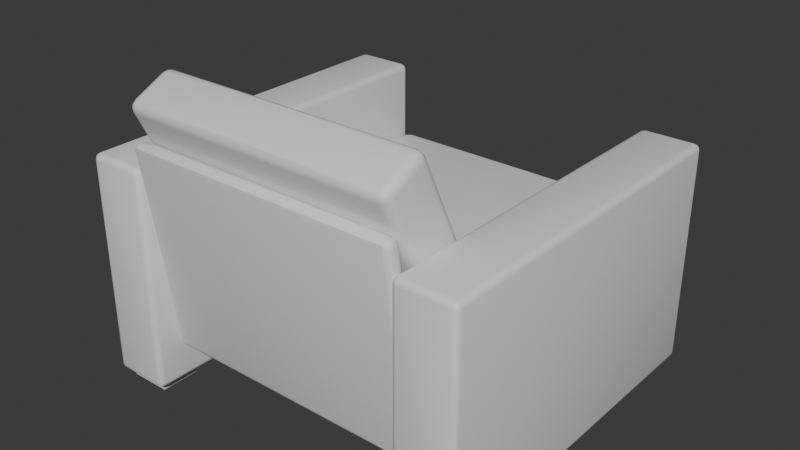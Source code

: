 # Source: SmallCouch.blend  (saved by Blender 5.0.119; exported with 4.5.12 LTS)
import bpy
from mathutils import Matrix  # noqa: F401  (used for matrix-valued properties, if any)

bpy.ops.wm.read_factory_settings(use_empty=True)
scene = bpy.context.scene
scene.name = 'Scene'

# ---- collections
col_collection = bpy.data.collections.new('Collection'); scene.collection.children.link(col_collection)

# ---- materials (node trees are filled in below, after node groups)
mat_material_001 = bpy.data.materials.new('Material.001')
mat_floor1 = bpy.data.materials.new('Floor1')
mat_floor2 = bpy.data.materials.new('Floor2')
mat_wood = bpy.data.materials.new('Wood')
mat_emissive = bpy.data.materials.new('Emissive')
mat_roof = bpy.data.materials.new('Roof')

# ---- node groups
ng_smooth_by_angle = bpy.data.node_groups.new('Smooth by Angle', 'GeometryNodeTree')
_s = ng_smooth_by_angle.interface.new_socket(name='Mesh', in_out='OUTPUT', socket_type='NodeSocketGeometry')
_s = ng_smooth_by_angle.interface.new_socket(name='Mesh', in_out='INPUT', socket_type='NodeSocketGeometry')
_s = ng_smooth_by_angle.interface.new_socket(name='Angle', in_out='INPUT', socket_type='NodeSocketFloat')
_s.subtype = 'ANGLE'
_s.default_value = 0.5236
_s.min_value = 0.0
_s.max_value = 3.142
_s.description = 'Maximum face angle for smooth edges'
_s = ng_smooth_by_angle.interface.new_socket(name='Ignore Sharpness', in_out='INPUT', socket_type='NodeSocketBool')
_s.force_non_field = True
ng_smooth_by_angle.is_modifier = True
_N = ng_smooth_by_angle.nodes; _L = ng_smooth_by_angle.links
n0 = _N.new('GeometryNodeSetShadeSmooth'); n0.name = 'Set Shade Smooth'; n0.location = (120, -80)
n0.domain = 'EDGE'
n1 = _N.new('GeometryNodeSetShadeSmooth'); n1.name = 'Set Shade Smooth.001'; n1.location = (300, -80)
n2 = _N.new('NodeGroupOutput'); n2.name = 'Group Output'; n2.location = (480, -80)
n3 = _N.new('GeometryNodeInputMeshEdgeAngle'); n3.name = 'Edge Angle'; n3.location = (-440, -240)
n4 = _N.new('NodeGroupInput'); n4.name = 'Group Input'; n4.location = (-80, -80)
n5 = _N.new('GeometryNodeInputEdgeSmooth'); n5.name = 'Is Edge Smooth'; n5.location = (-260, -120)
n6 = _N.new('GeometryNodeInputShadeSmooth'); n6.name = 'Is Shade Smooth'; n6.location = (-440, -397)
n7 = _N.new('FunctionNodeCompare'); n7.name = 'Compare'; n7.location = (-260, -260)
n7.operation = 'LESS_EQUAL'
n7.inputs[6].default_value = (0.0, 0.0, 0.0, 0.0)
n7.inputs[7].default_value = (0.0, 0.0, 0.0, 0.0)
n8 = _N.new('FunctionNodeBooleanMath'); n8.name = 'Boolean Math.001'; n8.location = (-80, -260)
n9 = _N.new('NodeGroupInput'); n9.name = 'Group Input.001'; n9.location = (-440, -329)
n10 = _N.new('NodeGroupInput'); n10.name = 'Group Input.002'; n10.location = (-259, -189)
n11 = _N.new('FunctionNodeBooleanMath'); n11.name = 'Boolean Math'; n11.location = (-80, -149)
n11.operation = 'OR'
n12 = _N.new('FunctionNodeBooleanMath'); n12.name = 'Boolean Math.002'; n12.location = (-260, -380)
n12.operation = 'OR'
n13 = _N.new('NodeGroupInput'); n13.name = 'Group Input.003'; n13.location = (-440, -460)
_L.new(n3.outputs[0], n7.inputs[0])
_L.new(n1.outputs[0], n2.inputs[0])
_L.new(n9.outputs[1], n7.inputs[1])
_L.new(n7.outputs[0], n8.inputs[0])
_L.new(n4.outputs[0], n0.inputs[0])
_L.new(n0.outputs[0], n1.inputs[0])
_L.new(n8.outputs[0], n0.inputs[2])
_L.new(n10.outputs[2], n11.inputs[1])
_L.new(n5.outputs[0], n11.inputs[0])
_L.new(n11.outputs[0], n0.inputs[1])
_L.new(n13.outputs[2], n12.inputs[1])
_L.new(n6.outputs[0], n12.inputs[0])
_L.new(n12.outputs[0], n8.inputs[1])
n2.is_active_output = True

# ---- material node trees
mat_material_001.use_nodes = True; mat_material_001.node_tree.nodes.clear()
_N = mat_material_001.node_tree.nodes; _L = mat_material_001.node_tree.links
n0 = _N.new('ShaderNodeBsdfPrincipled'); n0.name = 'Principled BSDF'; n0.location = (-200, 100)
n1 = _N.new('ShaderNodeOutputMaterial'); n1.name = 'Material Output'; n1.location = (200, 100)
_L.new(n0.outputs[0], n1.inputs[0])
n1.is_active_output = True
mat_floor1.use_nodes = True; mat_floor1.node_tree.nodes.clear()
_N = mat_floor1.node_tree.nodes; _L = mat_floor1.node_tree.links
n0 = _N.new('ShaderNodeBsdfPrincipled'); n0.name = 'Principled BSDF'; n0.location = (-200, 100)
n1 = _N.new('ShaderNodeOutputMaterial'); n1.name = 'Material Output'; n1.location = (200, 100)
_L.new(n0.outputs[0], n1.inputs[0])
n1.is_active_output = True
mat_floor2.use_nodes = True; mat_floor2.node_tree.nodes.clear()
_N = mat_floor2.node_tree.nodes; _L = mat_floor2.node_tree.links
n0 = _N.new('ShaderNodeBsdfPrincipled'); n0.name = 'Principled BSDF'; n0.location = (-200, 100)
n1 = _N.new('ShaderNodeOutputMaterial'); n1.name = 'Material Output'; n1.location = (200, 100)
_L.new(n0.outputs[0], n1.inputs[0])
n1.is_active_output = True
mat_wood.use_nodes = True; mat_wood.node_tree.nodes.clear()
_N = mat_wood.node_tree.nodes; _L = mat_wood.node_tree.links
n0 = _N.new('ShaderNodeBsdfPrincipled'); n0.name = 'Principled BSDF'; n0.location = (-200, 100)
n1 = _N.new('ShaderNodeOutputMaterial'); n1.name = 'Material Output'; n1.location = (200, 100)
_L.new(n0.outputs[0], n1.inputs[0])
n1.is_active_output = True
mat_emissive.use_nodes = True; mat_emissive.node_tree.nodes.clear()
_N = mat_emissive.node_tree.nodes; _L = mat_emissive.node_tree.links
n0 = _N.new('ShaderNodeBsdfPrincipled'); n0.name = 'Principled BSDF'; n0.location = (-200, 100)
n1 = _N.new('ShaderNodeOutputMaterial'); n1.name = 'Material Output'; n1.location = (200, 100)
_L.new(n0.outputs[0], n1.inputs[0])
n1.is_active_output = True
mat_roof.use_nodes = True; mat_roof.node_tree.nodes.clear()
_N = mat_roof.node_tree.nodes; _L = mat_roof.node_tree.links
n0 = _N.new('ShaderNodeBsdfPrincipled'); n0.name = 'Principled BSDF'; n0.location = (-200, 100)
n1 = _N.new('ShaderNodeOutputMaterial'); n1.name = 'Material Output'; n1.location = (200, 100)
_L.new(n0.outputs[0], n1.inputs[0])
n1.is_active_output = True

# ---- world
world_world = bpy.data.worlds.new('World'); scene.world = world_world
world_world.use_nodes = True; world_world.node_tree.nodes.clear()
_N = world_world.node_tree.nodes; _L = world_world.node_tree.links
n0 = _N.new('ShaderNodeOutputWorld'); n0.name = 'World Output'; n0.location = (300, 300)
n1 = _N.new('ShaderNodeBackground'); n1.name = 'Background'; n1.location = (10, 300)
n1.inputs[0].default_value = (0.05088, 0.05088, 0.05088, 1.0)
_L.new(n1.outputs[0], n0.inputs[0])
n0.is_active_output = True
world_world.color = (0.05088, 0.05088, 0.05088)
world_world.use_sun_shadow = False
world_world.sun_shadow_jitter_overblur = 0.0

# ---- meshes
me_cube_003 = bpy.data.meshes.new('Cube.003')
me_cube_003.from_pydata([(-0.3423, -0.3028, 0.01858), (-0.3423, -0.3928, 0.01858), (-0.4395, -0.3028, 0.01858), (-0.4395, -0.3928, 0.01858), (-0.4395, -0.3028, -0.0003793), (-0.4395, -0.3928, -0.0003793), (-0.3423, -0.3028, -0.0003793), (-0.3423, -0.3928, -0.0003793), (-0.3214, 0.4009, 0.1194), (-0.3076, 0.4147, 0.1194), (-0.3076, 0.4009, 0.1056), (-0.3195, 0.4078, 0.1194), (-0.3195, 0.4009, 0.1125), (-0.3178, 0.4075, 0.1128), (-0.3076, 0.4128, 0.1125), (-0.3145, 0.4128, 0.1194), (-0.3142, 0.4111, 0.1128), (-0.3145, 0.4009, 0.1075), (-0.3076, 0.4078, 0.1075), (-0.3142, 0.4075, 0.1093), (-0.3076, -0.3171, 0.1192), (-0.3214, -0.3032, 0.1194), (-0.3076, -0.3012, 0.1056), (-0.3145, -0.3152, 0.1193), (-0.3076, -0.3142, 0.1124), (-0.3142, -0.3124, 0.1127), (-0.3195, -0.3022, 0.1125), (-0.3195, -0.3101, 0.1193), (-0.3178, -0.3088, 0.1128), (-0.3076, -0.3084, 0.1074), (-0.3145, -0.3014, 0.1075), (-0.3142, -0.3083, 0.1092), (-0.3076, -0.3279, 0.1868), (-0.3076, -0.3164, 0.2004), (-0.3214, -0.314, 0.1866), (-0.3076, -0.3272, 0.1936), (-0.3145, -0.326, 0.1867), (-0.3142, -0.3253, 0.1933), (-0.3145, -0.316, 0.1985), (-0.3076, -0.323, 0.1986), (-0.3142, -0.3223, 0.1968), (-0.3195, -0.3209, 0.1867), (-0.3195, -0.3151, 0.1934), (-0.3178, -0.3217, 0.1932), (-0.3214, 0.4009, 0.1866), (-0.3076, 0.4009, 0.2004), (-0.3076, 0.4147, 0.1866), (-0.3195, 0.4009, 0.1935), (-0.3195, 0.4078, 0.1866), (-0.3178, 0.4075, 0.1932), (-0.3076, 0.4078, 0.1985), (-0.3145, 0.4009, 0.1985), (-0.3142, 0.4075, 0.1967), (-0.3145, 0.4128, 0.1866), (-0.3076, 0.4128, 0.1935), (-0.3142, 0.4111, 0.1932), (-0.3351, 0.4009, 0.01858), (-0.3351, 0.4147, 0.03232), (-0.3214, 0.4009, 0.03232), (-0.3351, 0.4078, 0.02041), (-0.3283, 0.4009, 0.02041), (-0.3286, 0.4075, 0.0222), (-0.3283, 0.4128, 0.03232), (-0.3351, 0.4128, 0.02546), (-0.3286, 0.4111, 0.02575), (-0.3232, 0.4009, 0.02546), (-0.3232, 0.4078, 0.03232), (-0.325, 0.4075, 0.02575), (-0.3351, -0.4009, 0.01858), (-0.3214, -0.4009, 0.03232), (-0.3351, -0.4147, 0.03232), (-0.3283, -0.4009, 0.02041), (-0.3351, -0.4078, 0.02041), (-0.3286, -0.4075, 0.0222), (-0.3232, -0.4078, 0.03232), (-0.3232, -0.4009, 0.02546), (-0.325, -0.4075, 0.02575), (-0.3351, -0.4128, 0.02546), (-0.3283, -0.4128, 0.03232), (-0.3286, -0.4111, 0.02575), (-0.3351, -0.4009, 0.5365), (-0.3351, -0.4147, 0.5228), (-0.3214, -0.4009, 0.5228), (-0.3351, -0.4078, 0.5347), (-0.3283, -0.4009, 0.5347), (-0.3286, -0.4075, 0.5329), (-0.3283, -0.4128, 0.5228), (-0.3351, -0.4128, 0.5296), (-0.3286, -0.4111, 0.5294), (-0.3232, -0.4009, 0.5296), (-0.3232, -0.4078, 0.5228), (-0.325, -0.4075, 0.5294), (-0.3351, 0.4009, 0.5365), (-0.3214, 0.4009, 0.5228), (-0.3351, 0.4147, 0.5228), (-0.3283, 0.4009, 0.5347), (-0.3351, 0.4078, 0.5347), (-0.3286, 0.4075, 0.5329), (-0.3232, 0.4078, 0.5228), (-0.3232, 0.4009, 0.5296), (-0.325, 0.4075, 0.5294), (-0.3351, 0.4128, 0.5296), (-0.3283, 0.4128, 0.5228), (-0.3286, 0.4111, 0.5294), (-0.3076, -0.3287, 0.1056), (-0.3214, -0.3311, 0.1194), (-0.3076, -0.3171, 0.1192), (-0.3145, -0.329, 0.1075), (-0.3076, -0.3221, 0.1074), (-0.3142, -0.3227, 0.1092), (-0.3195, -0.3241, 0.1193), (-0.3195, -0.3299, 0.1125), (-0.3178, -0.3233, 0.1128), (-0.3076, -0.3178, 0.1124), (-0.3145, -0.319, 0.1193), (-0.3142, -0.3197, 0.1127), (-0.3076, -0.3966, 0.5951), (-0.3076, -0.3806, 0.5815), (-0.3214, -0.3945, 0.5814), (-0.3076, -0.3894, 0.5933), (-0.3145, -0.3963, 0.5932), (-0.3142, -0.3894, 0.5915), (-0.3145, -0.3825, 0.5815), (-0.3076, -0.3835, 0.5883), (-0.3142, -0.3853, 0.588), (-0.3195, -0.3956, 0.5882), (-0.3195, -0.3876, 0.5814), (-0.3178, -0.3889, 0.588), (-0.3076, -0.3374, 0.1056), (-0.3076, -0.3534, 0.1192), (-0.3214, -0.3395, 0.1194), (-0.3076, -0.3446, 0.1074), (-0.3145, -0.3377, 0.1075), (-0.3142, -0.3446, 0.1092), (-0.3145, -0.3515, 0.1193), (-0.3076, -0.3505, 0.1124), (-0.3142, -0.3487, 0.1127), (-0.3195, -0.3384, 0.1125), (-0.3195, -0.3464, 0.1193), (-0.3178, -0.3451, 0.1128), (-0.3076, -0.4053, 0.5951), (-0.3214, -0.4029, 0.5814), (-0.3076, -0.4169, 0.5815), (-0.3145, -0.405, 0.5932), (-0.3076, -0.412, 0.5933), (-0.3142, -0.4113, 0.5915), (-0.3195, -0.4099, 0.5814), (-0.3195, -0.4041, 0.5882), (-0.3178, -0.4107, 0.588), (-0.3076, -0.4162, 0.5883), (-0.3145, -0.415, 0.5815), (-0.3142, -0.4143, 0.588), (-0.4467, 0.4009, 0.01858), (-0.4604, 0.4009, 0.03232), (-0.4467, 0.4147, 0.03232), (-0.4535, 0.4009, 0.02041), (-0.4467, 0.4078, 0.02041), (-0.4532, 0.4075, 0.0222), (-0.4586, 0.4078, 0.03232), (-0.4586, 0.4009, 0.02546), (-0.4568, 0.4075, 0.02575), (-0.4467, 0.4128, 0.02546), (-0.4535, 0.4128, 0.03232), (-0.4532, 0.4111, 0.02575), (-0.4467, -0.4009, 0.01858), (-0.4467, -0.4147, 0.03232), (-0.4604, -0.4009, 0.03232), (-0.4467, -0.4078, 0.02041), (-0.4535, -0.4009, 0.02041), (-0.4532, -0.4075, 0.0222), (-0.4535, -0.4128, 0.03232), (-0.4467, -0.4128, 0.02546), (-0.4532, -0.4111, 0.02575), (-0.4586, -0.4009, 0.02546), (-0.4586, -0.4078, 0.03232), (-0.4568, -0.4075, 0.02575), (-0.4467, 0.4009, 0.5365), (-0.4467, 0.4147, 0.5228), (-0.4604, 0.4009, 0.5228), (-0.4467, 0.4078, 0.5347), (-0.4535, 0.4009, 0.5347), (-0.4532, 0.4075, 0.5329), (-0.4535, 0.4128, 0.5228), (-0.4467, 0.4128, 0.5296), (-0.4532, 0.4111, 0.5294), (-0.4586, 0.4009, 0.5296), (-0.4586, 0.4078, 0.5228), (-0.4568, 0.4075, 0.5294), (-0.4467, -0.4009, 0.5365), (-0.4604, -0.4009, 0.5228), (-0.4467, -0.4147, 0.5228), (-0.4535, -0.4009, 0.5347), (-0.4467, -0.4078, 0.5347), (-0.4532, -0.4075, 0.5329), (-0.4586, -0.4078, 0.5228), (-0.4586, -0.4009, 0.5296), (-0.4568, -0.4075, 0.5294), (-0.4467, -0.4128, 0.5296), (-0.4535, -0.4128, 0.5228), (-0.4532, -0.4111, 0.5294), (-0.3423, 0.2943, -0.0003793), (-0.3423, 0.3843, -0.0003793), (-0.4395, 0.2943, -0.0003793), (-0.4395, 0.3843, -0.0003793), (-0.4395, 0.2943, 0.01858), (-0.4395, 0.3843, 0.01858), (-0.3423, 0.2943, 0.01858), (-0.3423, 0.3843, 0.01858), (-0.2993, -0.4152, 0.6586), (-0.2993, -0.4055, 0.687), (-0.3205, -0.3962, 0.668), (-0.2993, -0.4173, 0.6693), (-0.3099, -0.4127, 0.6598), (-0.3094, -0.4147, 0.6702), (-0.3099, -0.4043, 0.6845), (-0.2993, -0.4138, 0.6798), (-0.3094, -0.4122, 0.6775), (-0.3177, -0.4057, 0.6633), (-0.3177, -0.4009, 0.6775), (-0.3149, -0.4098, 0.6726), (-0.2993, -0.249, 0.3619), (-0.2993, -0.2795, 0.381), (-0.3205, -0.257, 0.3831), (-0.2993, -0.2611, 0.3641), (-0.3099, -0.2499, 0.3652), (-0.3094, -0.2614, 0.3672), (-0.3099, -0.2762, 0.3816), (-0.2993, -0.2723, 0.3711), (-0.3094, -0.2693, 0.3721), (-0.3177, -0.2528, 0.3729), (-0.3177, -0.268, 0.3824), (-0.3149, -0.2635, 0.3727), (-0.3205, -0.3268, 0.7024), (-0.2993, -0.3359, 0.7215), (-0.2993, -0.3078, 0.7118), (-0.3177, -0.3314, 0.712), (-0.3177, -0.3173, 0.7071), (-0.3149, -0.3221, 0.7161), (-0.2993, -0.3252, 0.7237), (-0.3099, -0.3347, 0.719), (-0.3094, -0.3245, 0.721), (-0.3099, -0.3103, 0.7106), (-0.2993, -0.3149, 0.7201), (-0.3094, -0.3172, 0.7185), (-0.3205, -0.1733, 0.3831), (-0.2993, -0.1488, 0.381), (-0.2993, -0.1608, 0.3619), (-0.3177, -0.1616, 0.3824), (-0.3177, -0.1676, 0.3729), (-0.3149, -0.1567, 0.3727), (-0.2993, -0.1464, 0.3711), (-0.3099, -0.1526, 0.3817), (-0.3094, -0.1504, 0.3722), (-0.3099, -0.163, 0.3651), (-0.2993, -0.1508, 0.3641), (-0.3094, -0.1535, 0.3672), (-0.3205, 0.3947, 0.3395), (-0.2993, 0.3947, 0.3606), (-0.2993, 0.4159, 0.3395), (-0.3177, 0.3947, 0.35), (-0.3177, 0.4053, 0.3395), (-0.3149, 0.4048, 0.3496), (-0.2993, 0.4053, 0.3578), (-0.3099, 0.3947, 0.3578), (-0.3094, 0.4048, 0.3551), (-0.3099, 0.413, 0.3395), (-0.2993, 0.413, 0.35), (-0.3094, 0.4103, 0.3496), (-0.2993, -0.3313, 0.3395), (-0.2993, -0.3101, 0.3606), (-0.3205, -0.3101, 0.3395), (-0.2993, -0.3285, 0.35), (-0.3099, -0.3285, 0.3395), (-0.3094, -0.3257, 0.3496), (-0.3099, -0.3101, 0.3578), (-0.2993, -0.3207, 0.3578), (-0.3094, -0.3203, 0.3551), (-0.3177, -0.3207, 0.3395), (-0.3177, -0.3101, 0.35), (-0.3149, -0.3203, 0.3496), (-0.2993, 0.4159, 0.2215), (-0.2993, 0.3947, 0.2004), (-0.3205, 0.3947, 0.2215), (-0.2993, 0.413, 0.211), (-0.3099, 0.413, 0.2215), (-0.3094, 0.4103, 0.2114), (-0.3099, 0.3947, 0.2032), (-0.2993, 0.4053, 0.2032), (-0.3094, 0.4048, 0.2059), (-0.3177, 0.4053, 0.2215), (-0.3177, 0.3947, 0.211), (-0.3149, 0.4048, 0.2114), (-0.3205, -0.3101, 0.2215), (-0.2993, -0.3101, 0.2004), (-0.2993, -0.3313, 0.2215), (-0.3177, -0.3101, 0.211), (-0.3177, -0.3207, 0.2215), (-0.3149, -0.3203, 0.2114), (-0.2993, -0.3207, 0.2032), (-0.3099, -0.3101, 0.2032), (-0.3094, -0.3203, 0.2059), (-0.3099, -0.3285, 0.2215), (-0.2993, -0.3285, 0.211), (-0.3094, -0.3257, 0.2114), (0.0, -0.249, 0.3619), (0.0, -0.2611, 0.3641), (0.0, -0.2723, 0.3711), (0.0, -0.2795, 0.381), (0.0, -0.3078, 0.7118), (0.0, -0.3149, 0.7201), (0.0, -0.3252, 0.7237), (0.0, -0.3359, 0.7215), (0.0, -0.1488, 0.381), (0.0, -0.1464, 0.3711), (0.0, -0.1508, 0.3641), (0.0, -0.1608, 0.3619), (0.0, -0.4055, 0.687), (0.0, -0.4138, 0.6798), (0.0, -0.4173, 0.6693), (0.0, -0.4152, 0.6586), (0.0, 0.3947, 0.3606), (0.0, 0.4053, 0.3578), (0.0, 0.413, 0.35), (0.0, 0.4159, 0.3395), (0.0, -0.3101, 0.3606), (0.0, -0.3207, 0.3578), (0.0, -0.3285, 0.35), (0.0, -0.3313, 0.3395), (0.0, -0.3313, 0.2215), (0.0, -0.3285, 0.211), (0.0, -0.3207, 0.2032), (0.0, -0.3101, 0.2004), (0.0, 0.4159, 0.2215), (0.0, 0.413, 0.211), (0.0, 0.4053, 0.2032), (0.0, 0.3947, 0.2004), (0.0, -0.3084, 0.1074), (0.0, -0.3142, 0.1124), (0.0, -0.3171, 0.1192), (0.0, 0.4128, 0.1125), (0.0, 0.4078, 0.1075), (0.0, 0.4009, 0.1056), (0.0, -0.3272, 0.1936), (0.0, -0.323, 0.1986), (0.0, -0.3164, 0.2004), (0.0, 0.4078, 0.1985), (0.0, 0.4128, 0.1935), (0.0, 0.4147, 0.1866), (0.0, -0.3178, 0.1124), (0.0, -0.3221, 0.1074), (0.0, -0.3287, 0.1056), (0.0, -0.3894, 0.5933), (0.0, -0.3835, 0.5883), (0.0, -0.3806, 0.5815), (0.0, -0.3446, 0.1074), (0.0, -0.3505, 0.1124), (0.0, -0.3534, 0.1192), (0.0, -0.4162, 0.5883), (0.0, -0.412, 0.5933), (0.0, -0.4053, 0.5951), (0.0, -0.3012, 0.1056), (0.0, 0.4147, 0.1194), (0.0, -0.3279, 0.1868), (0.0, 0.4009, 0.2004), (0.0, -0.3171, 0.1192), (0.0, -0.3966, 0.5951), (0.0, -0.3374, 0.1056), (0.0, -0.4169, 0.5815), (0.3423, -0.3028, 0.01858), (0.3423, -0.3928, 0.01858), (0.4395, -0.3028, 0.01858), (0.4395, -0.3928, 0.01858), (0.4395, -0.3028, -0.0003793), (0.4395, -0.3928, -0.0003793), (0.3423, -0.3028, -0.0003793), (0.3423, -0.3928, -0.0003793), (0.3214, 0.4009, 0.1194), (0.3076, 0.4147, 0.1194), (0.3076, 0.4009, 0.1056), (0.3195, 0.4078, 0.1194), (0.3195, 0.4009, 0.1125), (0.3178, 0.4075, 0.1128), (0.3076, 0.4128, 0.1125), (0.3145, 0.4128, 0.1194), (0.3142, 0.4111, 0.1128), (0.3145, 0.4009, 0.1075), (0.3076, 0.4078, 0.1075), (0.3142, 0.4075, 0.1093), (0.3076, -0.3171, 0.1192), (0.3214, -0.3032, 0.1194), (0.3076, -0.3012, 0.1056), (0.3145, -0.3152, 0.1193), (0.3076, -0.3142, 0.1124), (0.3142, -0.3124, 0.1127), (0.3195, -0.3022, 0.1125), (0.3195, -0.3101, 0.1193), (0.3178, -0.3088, 0.1128), (0.3076, -0.3084, 0.1074), (0.3145, -0.3014, 0.1075), (0.3142, -0.3083, 0.1092), (0.3076, -0.3279, 0.1868), (0.3076, -0.3164, 0.2004), (0.3214, -0.314, 0.1866), (0.3076, -0.3272, 0.1936), (0.3145, -0.326, 0.1867), (0.3142, -0.3253, 0.1933), (0.3145, -0.316, 0.1985), (0.3076, -0.323, 0.1986), (0.3142, -0.3223, 0.1968), (0.3195, -0.3209, 0.1867), (0.3195, -0.3151, 0.1934), (0.3178, -0.3217, 0.1932), (0.3214, 0.4009, 0.1866), (0.3076, 0.4009, 0.2004), (0.3076, 0.4147, 0.1866), (0.3195, 0.4009, 0.1935), (0.3195, 0.4078, 0.1866), (0.3178, 0.4075, 0.1932), (0.3076, 0.4078, 0.1985), (0.3145, 0.4009, 0.1985), (0.3142, 0.4075, 0.1967), (0.3145, 0.4128, 0.1866), (0.3076, 0.4128, 0.1935), (0.3142, 0.4111, 0.1932), (0.3351, 0.4009, 0.01858), (0.3351, 0.4147, 0.03232), (0.3214, 0.4009, 0.03232), (0.3351, 0.4078, 0.02041), (0.3283, 0.4009, 0.02041), (0.3286, 0.4075, 0.0222), (0.3283, 0.4128, 0.03232), (0.3351, 0.4128, 0.02546), (0.3286, 0.4111, 0.02575), (0.3232, 0.4009, 0.02546), (0.3232, 0.4078, 0.03232), (0.325, 0.4075, 0.02575), (0.3351, -0.4009, 0.01858), (0.3214, -0.4009, 0.03232), (0.3351, -0.4147, 0.03232), (0.3283, -0.4009, 0.02041), (0.3351, -0.4078, 0.02041), (0.3286, -0.4075, 0.0222), (0.3232, -0.4078, 0.03232), (0.3232, -0.4009, 0.02546), (0.325, -0.4075, 0.02575), (0.3351, -0.4128, 0.02546), (0.3283, -0.4128, 0.03232), (0.3286, -0.4111, 0.02575), (0.3351, -0.4009, 0.5365), (0.3351, -0.4147, 0.5228), (0.3214, -0.4009, 0.5228), (0.3351, -0.4078, 0.5347), (0.3283, -0.4009, 0.5347), (0.3286, -0.4075, 0.5329), (0.3283, -0.4128, 0.5228), (0.3351, -0.4128, 0.5296), (0.3286, -0.4111, 0.5294), (0.3232, -0.4009, 0.5296), (0.3232, -0.4078, 0.5228), (0.325, -0.4075, 0.5294), (0.3351, 0.4009, 0.5365), (0.3214, 0.4009, 0.5228), (0.3351, 0.4147, 0.5228), (0.3283, 0.4009, 0.5347), (0.3351, 0.4078, 0.5347), (0.3286, 0.4075, 0.5329), (0.3232, 0.4078, 0.5228), (0.3232, 0.4009, 0.5296), (0.325, 0.4075, 0.5294), (0.3351, 0.4128, 0.5296), (0.3283, 0.4128, 0.5228), (0.3286, 0.4111, 0.5294), (0.3076, -0.3287, 0.1056), (0.3214, -0.3311, 0.1194), (0.3076, -0.3171, 0.1192), (0.3145, -0.329, 0.1075), (0.3076, -0.3221, 0.1074), (0.3142, -0.3227, 0.1092), (0.3195, -0.3241, 0.1193), (0.3195, -0.3299, 0.1125), (0.3178, -0.3233, 0.1128), (0.3076, -0.3178, 0.1124), (0.3145, -0.319, 0.1193), (0.3142, -0.3197, 0.1127), (0.3076, -0.3966, 0.5951), (0.3076, -0.3806, 0.5815), (0.3214, -0.3945, 0.5814), (0.3076, -0.3894, 0.5933), (0.3145, -0.3963, 0.5932), (0.3142, -0.3894, 0.5915), (0.3145, -0.3825, 0.5815), (0.3076, -0.3835, 0.5883), (0.3142, -0.3853, 0.588), (0.3195, -0.3956, 0.5882), (0.3195, -0.3876, 0.5814), (0.3178, -0.3889, 0.588), (0.3076, -0.3374, 0.1056), (0.3076, -0.3534, 0.1192), (0.3214, -0.3395, 0.1194), (0.3076, -0.3446, 0.1074), (0.3145, -0.3377, 0.1075), (0.3142, -0.3446, 0.1092), (0.3145, -0.3515, 0.1193), (0.3076, -0.3505, 0.1124), (0.3142, -0.3487, 0.1127), (0.3195, -0.3384, 0.1125), (0.3195, -0.3464, 0.1193), (0.3178, -0.3451, 0.1128), (0.3076, -0.4053, 0.5951), (0.3214, -0.4029, 0.5814), (0.3076, -0.4169, 0.5815), (0.3145, -0.405, 0.5932), (0.3076, -0.412, 0.5933), (0.3142, -0.4113, 0.5915), (0.3195, -0.4099, 0.5814), (0.3195, -0.4041, 0.5882), (0.3178, -0.4107, 0.588), (0.3076, -0.4162, 0.5883), (0.3145, -0.415, 0.5815), (0.3142, -0.4143, 0.588), (0.4467, 0.4009, 0.01858), (0.4604, 0.4009, 0.03232), (0.4467, 0.4147, 0.03232), (0.4535, 0.4009, 0.02041), (0.4467, 0.4078, 0.02041), (0.4532, 0.4075, 0.0222), (0.4586, 0.4078, 0.03232), (0.4586, 0.4009, 0.02546), (0.4568, 0.4075, 0.02575), (0.4467, 0.4128, 0.02546), (0.4535, 0.4128, 0.03232), (0.4532, 0.4111, 0.02575), (0.4467, -0.4009, 0.01858), (0.4467, -0.4147, 0.03232), (0.4604, -0.4009, 0.03232), (0.4467, -0.4078, 0.02041), (0.4535, -0.4009, 0.02041), (0.4532, -0.4075, 0.0222), (0.4535, -0.4128, 0.03232), (0.4467, -0.4128, 0.02546), (0.4532, -0.4111, 0.02575), (0.4586, -0.4009, 0.02546), (0.4586, -0.4078, 0.03232), (0.4568, -0.4075, 0.02575), (0.4467, 0.4009, 0.5365), (0.4467, 0.4147, 0.5228), (0.4604, 0.4009, 0.5228), (0.4467, 0.4078, 0.5347), (0.4535, 0.4009, 0.5347), (0.4532, 0.4075, 0.5329), (0.4535, 0.4128, 0.5228), (0.4467, 0.4128, 0.5296), (0.4532, 0.4111, 0.5294), (0.4586, 0.4009, 0.5296), (0.4586, 0.4078, 0.5228), (0.4568, 0.4075, 0.5294), (0.4467, -0.4009, 0.5365), (0.4604, -0.4009, 0.5228), (0.4467, -0.4147, 0.5228), (0.4535, -0.4009, 0.5347), (0.4467, -0.4078, 0.5347), (0.4532, -0.4075, 0.5329), (0.4586, -0.4078, 0.5228), (0.4586, -0.4009, 0.5296), (0.4568, -0.4075, 0.5294), (0.4467, -0.4128, 0.5296), (0.4535, -0.4128, 0.5228), (0.4532, -0.4111, 0.5294), (0.3423, 0.2943, -0.0003793), (0.3423, 0.3843, -0.0003793), (0.4395, 0.2943, -0.0003793), (0.4395, 0.3843, -0.0003793), (0.4395, 0.2943, 0.01858), (0.4395, 0.3843, 0.01858), (0.3423, 0.2943, 0.01858), (0.3423, 0.3843, 0.01858), (0.2993, -0.4152, 0.6586), (0.2993, -0.4055, 0.687), (0.3205, -0.3962, 0.668), (0.2993, -0.4173, 0.6693), (0.3099, -0.4127, 0.6598), (0.3094, -0.4147, 0.6702), (0.3099, -0.4043, 0.6845), (0.2993, -0.4138, 0.6798), (0.3094, -0.4122, 0.6775), (0.3177, -0.4057, 0.6633), (0.3177, -0.4009, 0.6775), (0.3149, -0.4098, 0.6726), (0.2993, -0.249, 0.3619), (0.2993, -0.2795, 0.381), (0.3205, -0.257, 0.3831), (0.2993, -0.2611, 0.3641), (0.3099, -0.2499, 0.3652), (0.3094, -0.2614, 0.3672), (0.3099, -0.2762, 0.3816), (0.2993, -0.2723, 0.3711), (0.3094, -0.2693, 0.3721), (0.3177, -0.2528, 0.3729), (0.3177, -0.268, 0.3824), (0.3149, -0.2635, 0.3727), (0.3205, -0.3268, 0.7024), (0.2993, -0.3359, 0.7215), (0.2993, -0.3078, 0.7118), (0.3177, -0.3314, 0.712), (0.3177, -0.3173, 0.7071), (0.3149, -0.3221, 0.7161), (0.2993, -0.3252, 0.7237), (0.3099, -0.3347, 0.719), (0.3094, -0.3245, 0.721), (0.3099, -0.3103, 0.7106), (0.2993, -0.3149, 0.7201), (0.3094, -0.3172, 0.7185), (0.3205, -0.1733, 0.3831), (0.2993, -0.1488, 0.381), (0.2993, -0.1608, 0.3619), (0.3177, -0.1616, 0.3824), (0.3177, -0.1676, 0.3729), (0.3149, -0.1567, 0.3727), (0.2993, -0.1464, 0.3711), (0.3099, -0.1526, 0.3817), (0.3094, -0.1504, 0.3722), (0.3099, -0.163, 0.3651), (0.2993, -0.1508, 0.3641), (0.3094, -0.1535, 0.3672), (0.3205, 0.3947, 0.3395), (0.2993, 0.3947, 0.3606), (0.2993, 0.4159, 0.3395), (0.3177, 0.3947, 0.35), (0.3177, 0.4053, 0.3395), (0.3149, 0.4048, 0.3496), (0.2993, 0.4053, 0.3578), (0.3099, 0.3947, 0.3578), (0.3094, 0.4048, 0.3551), (0.3099, 0.413, 0.3395), (0.2993, 0.413, 0.35), (0.3094, 0.4103, 0.3496), (0.2993, -0.3313, 0.3395), (0.2993, -0.3101, 0.3606), (0.3205, -0.3101, 0.3395), (0.2993, -0.3285, 0.35), (0.3099, -0.3285, 0.3395), (0.3094, -0.3257, 0.3496), (0.3099, -0.3101, 0.3578), (0.2993, -0.3207, 0.3578), (0.3094, -0.3203, 0.3551), (0.3177, -0.3207, 0.3395), (0.3177, -0.3101, 0.35), (0.3149, -0.3203, 0.3496), (0.2993, 0.4159, 0.2215), (0.2993, 0.3947, 0.2004), (0.3205, 0.3947, 0.2215), (0.2993, 0.413, 0.211), (0.3099, 0.413, 0.2215), (0.3094, 0.4103, 0.2114), (0.3099, 0.3947, 0.2032), (0.2993, 0.4053, 0.2032), (0.3094, 0.4048, 0.2059), (0.3177, 0.4053, 0.2215), (0.3177, 0.3947, 0.211), (0.3149, 0.4048, 0.2114), (0.3205, -0.3101, 0.2215), (0.2993, -0.3101, 0.2004), (0.2993, -0.3313, 0.2215), (0.3177, -0.3101, 0.211), (0.3177, -0.3207, 0.2215), (0.3149, -0.3203, 0.2114), (0.2993, -0.3207, 0.2032), (0.3099, -0.3101, 0.2032), (0.3094, -0.3203, 0.2059), (0.3099, -0.3285, 0.2215), (0.2993, -0.3285, 0.211), (0.3094, -0.3257, 0.2114)], [], [(2, 0, 6, 4), (0, 2, 3, 1), (3, 2, 4, 5), (1, 3, 5, 7), (0, 1, 7, 6), (207, 206, 200, 201), (206, 204, 202, 200), (204, 205, 203, 202), (201, 200, 202, 203), (207, 205, 204, 206), (8, 11, 13, 12), (11, 15, 16, 13), (9, 14, 16, 15), (14, 18, 19, 16), (10, 17, 19, 18), (17, 12, 13, 19), (13, 16, 19), (20, 23, 25, 24), (23, 27, 28, 25), (21, 26, 28, 27), (26, 30, 31, 28), (22, 29, 31, 30), (29, 24, 25, 31), (25, 28, 31), (32, 35, 37, 36), (35, 39, 40, 37), (33, 38, 40, 39), (38, 42, 43, 40), (34, 41, 43, 42), (41, 36, 37, 43), (37, 40, 43), (44, 47, 49, 48), (47, 51, 52, 49), (45, 50, 52, 51), (50, 54, 55, 52), (46, 53, 55, 54), (53, 48, 49, 55), (49, 52, 55), (56, 59, 61, 60), (59, 63, 64, 61), (57, 62, 64, 63), (62, 66, 67, 64), (58, 65, 67, 66), (65, 60, 61, 67), (61, 64, 67), (68, 71, 73, 72), (71, 75, 76, 73), (69, 74, 76, 75), (74, 78, 79, 76), (70, 77, 79, 78), (77, 72, 73, 79), (73, 76, 79), (80, 83, 85, 84), (83, 87, 88, 85), (81, 86, 88, 87), (86, 90, 91, 88), (82, 89, 91, 90), (89, 84, 85, 91), (85, 88, 91), (92, 95, 97, 96), (95, 99, 100, 97), (93, 98, 100, 99), (98, 102, 103, 100), (94, 101, 103, 102), (101, 96, 97, 103), (97, 100, 103), (104, 107, 109, 108), (107, 111, 112, 109), (105, 110, 112, 111), (110, 114, 115, 112), (106, 113, 115, 114), (113, 108, 109, 115), (109, 112, 115), (116, 119, 121, 120), (119, 123, 124, 121), (117, 122, 124, 123), (122, 126, 127, 124), (118, 125, 127, 126), (125, 120, 121, 127), (121, 124, 127), (128, 131, 133, 132), (131, 135, 136, 133), (129, 134, 136, 135), (134, 138, 139, 136), (130, 137, 139, 138), (137, 132, 133, 139), (133, 136, 139), (140, 143, 145, 144), (143, 147, 148, 145), (141, 146, 148, 147), (146, 150, 151, 148), (142, 149, 151, 150), (149, 144, 145, 151), (145, 148, 151), (152, 155, 157, 156), (155, 159, 160, 157), (153, 158, 160, 159), (158, 162, 163, 160), (154, 161, 163, 162), (161, 156, 157, 163), (157, 160, 163), (164, 167, 169, 168), (167, 171, 172, 169), (165, 170, 172, 171), (170, 174, 175, 172), (166, 173, 175, 174), (173, 168, 169, 175), (169, 172, 175), (176, 179, 181, 180), (179, 183, 184, 181), (177, 182, 184, 183), (182, 186, 187, 184), (178, 185, 187, 186), (185, 180, 181, 187), (181, 184, 187), (188, 191, 193, 192), (191, 195, 196, 193), (189, 194, 196, 195), (194, 198, 199, 196), (190, 197, 199, 198), (197, 192, 193, 199), (193, 196, 199), (10, 22, 30, 17), (17, 30, 26, 12), (12, 26, 21, 8), (44, 34, 42, 47), (47, 42, 38, 51), (51, 38, 33, 45), (20, 32, 36, 23), (23, 36, 41, 27), (27, 41, 34, 21), (46, 9, 15, 53), (53, 15, 11, 48), (48, 11, 8, 44), (58, 69, 75, 65), (65, 75, 71, 60), (60, 71, 68, 56), (92, 80, 84, 95), (95, 84, 89, 99), (99, 89, 82, 93), (69, 82, 90, 74), (74, 90, 86, 78), (78, 86, 81, 70), (93, 58, 66, 98), (98, 66, 62, 102), (102, 62, 57, 94), (105, 118, 126, 110), (110, 126, 122, 114), (114, 122, 117, 106), (129, 142, 150, 134), (134, 150, 146, 138), (138, 146, 141, 130), (130, 105, 111, 137), (137, 111, 107, 132), (132, 107, 104, 128), (140, 116, 120, 143), (143, 120, 125, 147), (147, 125, 118, 141), (152, 164, 168, 155), (155, 168, 173, 159), (159, 173, 166, 153), (178, 189, 195, 185), (185, 195, 191, 180), (180, 191, 188, 176), (165, 190, 198, 170), (170, 198, 194, 174), (174, 194, 189, 166), (177, 154, 162, 182), (182, 162, 158, 186), (186, 158, 153, 178), (80, 188, 192, 83), (83, 192, 197, 87), (87, 197, 190, 81), (164, 68, 72, 167), (167, 72, 77, 171), (171, 77, 70, 165), (154, 57, 63, 161), (161, 63, 59, 156), (156, 59, 56, 152), (176, 92, 96, 179), (179, 96, 101, 183), (183, 101, 94, 177), (8, 21, 34, 44), (338, 362, 32, 20), (56, 68, 164, 152), (58, 93, 82, 69), (94, 57, 154, 177), (70, 81, 190, 165), (80, 92, 176, 188), (118, 105, 130, 141), (350, 366, 128, 104), (153, 166, 189, 178), (205, 207, 201, 203), (6, 7, 5, 4), (208, 211, 213, 212), (211, 215, 216, 213), (209, 214, 216, 215), (214, 218, 219, 216), (210, 217, 219, 218), (217, 212, 213, 219), (213, 216, 219), (220, 223, 225, 224), (223, 227, 228, 225), (221, 226, 228, 227), (226, 230, 231, 228), (222, 229, 231, 230), (229, 224, 225, 231), (225, 228, 231), (232, 235, 237, 236), (235, 239, 240, 237), (233, 238, 240, 239), (238, 242, 243, 240), (234, 241, 243, 242), (241, 236, 237, 243), (237, 240, 243), (244, 247, 249, 248), (247, 251, 252, 249), (245, 250, 252, 251), (250, 254, 255, 252), (246, 253, 255, 254), (253, 248, 249, 255), (249, 252, 255), (256, 259, 261, 260), (259, 263, 264, 261), (257, 262, 264, 263), (262, 266, 267, 264), (258, 265, 267, 266), (265, 260, 261, 267), (261, 264, 267), (268, 271, 273, 272), (271, 275, 276, 273), (269, 274, 276, 275), (274, 278, 279, 276), (270, 277, 279, 278), (277, 272, 273, 279), (273, 276, 279), (280, 283, 285, 284), (283, 287, 288, 285), (281, 286, 288, 287), (286, 290, 291, 288), (282, 289, 291, 290), (289, 284, 285, 291), (285, 288, 291), (292, 295, 297, 296), (295, 299, 300, 297), (293, 298, 300, 299), (298, 302, 303, 300), (294, 301, 303, 302), (301, 296, 297, 303), (297, 300, 303), (210, 222, 230, 217), (217, 230, 226, 212), (212, 226, 221, 208), (232, 210, 218, 235), (235, 218, 214, 239), (239, 214, 209, 233), (308, 234, 242, 309), (309, 242, 238, 310), (310, 238, 233, 311), (222, 244, 248, 229), (229, 248, 253, 224), (224, 253, 246, 220), (234, 245, 251, 241), (241, 251, 247, 236), (236, 247, 244, 232), (316, 209, 215, 317), (317, 215, 211, 318), (318, 211, 208, 319), (282, 256, 260, 289), (289, 260, 265, 284), (284, 265, 258, 280), (324, 269, 275, 325), (325, 275, 271, 326), (326, 271, 268, 327), (269, 257, 263, 274), (274, 263, 259, 278), (278, 259, 256, 270), (270, 292, 296, 277), (277, 296, 301, 272), (272, 301, 294, 268), (328, 294, 302, 329), (329, 302, 298, 330), (330, 298, 293, 331), (292, 282, 290, 295), (295, 290, 286, 299), (299, 286, 281, 293), (222, 210, 232, 244), (304, 220, 246, 315), (332, 280, 258, 323), (282, 292, 270, 256), (357, 358, 144, 149), (367, 357, 149, 142), (356, 367, 142, 129), (355, 356, 129, 135), (354, 355, 135, 131), (366, 354, 131, 128), (352, 353, 117, 123), (351, 352, 123, 119), (365, 351, 119, 116), (349, 350, 104, 108), (348, 349, 108, 113), (364, 348, 113, 106), (364, 106, 117, 353), (346, 347, 46, 54), (345, 346, 54, 50), (363, 345, 50, 45), (344, 363, 45, 33), (343, 344, 33, 39), (342, 343, 39, 35), (362, 342, 35, 32), (340, 341, 10, 18), (339, 340, 18, 14), (361, 339, 14, 9), (337, 338, 20, 24), (336, 337, 24, 29), (360, 336, 29, 22), (360, 22, 10, 341), (358, 359, 140, 144), (140, 359, 365, 116), (46, 347, 361, 9), (287, 334, 335, 281), (283, 333, 334, 287), (280, 332, 333, 283), (293, 281, 335, 331), (294, 328, 327, 268), (266, 322, 323, 258), (262, 321, 322, 266), (257, 320, 321, 262), (269, 324, 320, 257), (254, 314, 315, 246), (250, 313, 314, 254), (245, 312, 313, 250), (209, 316, 311, 233), (234, 308, 312, 245), (208, 221, 307, 319), (227, 306, 307, 221), (223, 305, 306, 227), (220, 304, 305, 223), (370, 372, 374, 368), (368, 369, 371, 370), (371, 373, 372, 370), (369, 375, 373, 371), (368, 374, 375, 369), (575, 569, 568, 574), (574, 568, 570, 572), (572, 570, 571, 573), (569, 571, 570, 568), (575, 574, 572, 573), (376, 380, 381, 379), (379, 381, 384, 383), (377, 383, 384, 382), (382, 384, 387, 386), (378, 386, 387, 385), (385, 387, 381, 380), (381, 387, 384), (388, 392, 393, 391), (391, 393, 396, 395), (389, 395, 396, 394), (394, 396, 399, 398), (390, 398, 399, 397), (397, 399, 393, 392), (393, 399, 396), (400, 404, 405, 403), (403, 405, 408, 407), (401, 407, 408, 406), (406, 408, 411, 410), (402, 410, 411, 409), (409, 411, 405, 404), (405, 411, 408), (412, 416, 417, 415), (415, 417, 420, 419), (413, 419, 420, 418), (418, 420, 423, 422), (414, 422, 423, 421), (421, 423, 417, 416), (417, 423, 420), (424, 428, 429, 427), (427, 429, 432, 431), (425, 431, 432, 430), (430, 432, 435, 434), (426, 434, 435, 433), (433, 435, 429, 428), (429, 435, 432), (436, 440, 441, 439), (439, 441, 444, 443), (437, 443, 444, 442), (442, 444, 447, 446), (438, 446, 447, 445), (445, 447, 441, 440), (441, 447, 444), (448, 452, 453, 451), (451, 453, 456, 455), (449, 455, 456, 454), (454, 456, 459, 458), (450, 458, 459, 457), (457, 459, 453, 452), (453, 459, 456), (460, 464, 465, 463), (463, 465, 468, 467), (461, 467, 468, 466), (466, 468, 471, 470), (462, 470, 471, 469), (469, 471, 465, 464), (465, 471, 468), (472, 476, 477, 475), (475, 477, 480, 479), (473, 479, 480, 478), (478, 480, 483, 482), (474, 482, 483, 481), (481, 483, 477, 476), (477, 483, 480), (484, 488, 489, 487), (487, 489, 492, 491), (485, 491, 492, 490), (490, 492, 495, 494), (486, 494, 495, 493), (493, 495, 489, 488), (489, 495, 492), (496, 500, 501, 499), (499, 501, 504, 503), (497, 503, 504, 502), (502, 504, 507, 506), (498, 506, 507, 505), (505, 507, 501, 500), (501, 507, 504), (508, 512, 513, 511), (511, 513, 516, 515), (509, 515, 516, 514), (514, 516, 519, 518), (510, 518, 519, 517), (517, 519, 513, 512), (513, 519, 516), (520, 524, 525, 523), (523, 525, 528, 527), (521, 527, 528, 526), (526, 528, 531, 530), (522, 530, 531, 529), (529, 531, 525, 524), (525, 531, 528), (532, 536, 537, 535), (535, 537, 540, 539), (533, 539, 540, 538), (538, 540, 543, 542), (534, 542, 543, 541), (541, 543, 537, 536), (537, 543, 540), (544, 548, 549, 547), (547, 549, 552, 551), (545, 551, 552, 550), (550, 552, 555, 554), (546, 554, 555, 553), (553, 555, 549, 548), (549, 555, 552), (556, 560, 561, 559), (559, 561, 564, 563), (557, 563, 564, 562), (562, 564, 567, 566), (558, 566, 567, 565), (565, 567, 561, 560), (561, 567, 564), (378, 385, 398, 390), (385, 380, 394, 398), (380, 376, 389, 394), (412, 415, 410, 402), (415, 419, 406, 410), (419, 413, 401, 406), (388, 391, 404, 400), (391, 395, 409, 404), (395, 389, 402, 409), (414, 421, 383, 377), (421, 416, 379, 383), (416, 412, 376, 379), (426, 433, 443, 437), (433, 428, 439, 443), (428, 424, 436, 439), (460, 463, 452, 448), (463, 467, 457, 452), (467, 461, 450, 457), (437, 442, 458, 450), (442, 446, 454, 458), (446, 438, 449, 454), (461, 466, 434, 426), (466, 470, 430, 434), (470, 462, 425, 430), (473, 478, 494, 486), (478, 482, 490, 494), (482, 474, 485, 490), (497, 502, 518, 510), (502, 506, 514, 518), (506, 498, 509, 514), (498, 505, 479, 473), (505, 500, 475, 479), (500, 496, 472, 475), (508, 511, 488, 484), (511, 515, 493, 488), (515, 509, 486, 493), (520, 523, 536, 532), (523, 527, 541, 536), (527, 521, 534, 541), (546, 553, 563, 557), (553, 548, 559, 563), (548, 544, 556, 559), (533, 538, 566, 558), (538, 542, 562, 566), (542, 534, 557, 562), (545, 550, 530, 522), (550, 554, 526, 530), (554, 546, 521, 526), (448, 451, 560, 556), (451, 455, 565, 560), (455, 449, 558, 565), (532, 535, 440, 436), (535, 539, 445, 440), (539, 533, 438, 445), (522, 529, 431, 425), (529, 524, 427, 431), (524, 520, 424, 427), (544, 547, 464, 460), (547, 551, 469, 464), (551, 545, 462, 469), (376, 412, 402, 389), (338, 388, 400, 362), (424, 520, 532, 436), (426, 437, 450, 461), (462, 545, 522, 425), (438, 533, 558, 449), (448, 556, 544, 460), (486, 509, 498, 473), (350, 472, 496, 366), (521, 546, 557, 534), (573, 571, 569, 575), (374, 372, 373, 375), (576, 580, 581, 579), (579, 581, 584, 583), (577, 583, 584, 582), (582, 584, 587, 586), (578, 586, 587, 585), (585, 587, 581, 580), (581, 587, 584), (588, 592, 593, 591), (591, 593, 596, 595), (589, 595, 596, 594), (594, 596, 599, 598), (590, 598, 599, 597), (597, 599, 593, 592), (593, 599, 596), (600, 604, 605, 603), (603, 605, 608, 607), (601, 607, 608, 606), (606, 608, 611, 610), (602, 610, 611, 609), (609, 611, 605, 604), (605, 611, 608), (612, 616, 617, 615), (615, 617, 620, 619), (613, 619, 620, 618), (618, 620, 623, 622), (614, 622, 623, 621), (621, 623, 617, 616), (617, 623, 620), (624, 628, 629, 627), (627, 629, 632, 631), (625, 631, 632, 630), (630, 632, 635, 634), (626, 634, 635, 633), (633, 635, 629, 628), (629, 635, 632), (636, 640, 641, 639), (639, 641, 644, 643), (637, 643, 644, 642), (642, 644, 647, 646), (638, 646, 647, 645), (645, 647, 641, 640), (641, 647, 644), (648, 652, 653, 651), (651, 653, 656, 655), (649, 655, 656, 654), (654, 656, 659, 658), (650, 658, 659, 657), (657, 659, 653, 652), (653, 659, 656), (660, 664, 665, 663), (663, 665, 668, 667), (661, 667, 668, 666), (666, 668, 671, 670), (662, 670, 671, 669), (669, 671, 665, 664), (665, 671, 668), (578, 585, 598, 590), (585, 580, 594, 598), (580, 576, 589, 594), (600, 603, 586, 578), (603, 607, 582, 586), (607, 601, 577, 582), (308, 309, 610, 602), (309, 310, 606, 610), (310, 311, 601, 606), (590, 597, 616, 612), (597, 592, 621, 616), (592, 588, 614, 621), (602, 609, 619, 613), (609, 604, 615, 619), (604, 600, 612, 615), (316, 317, 583, 577), (317, 318, 579, 583), (318, 319, 576, 579), (650, 657, 628, 624), (657, 652, 633, 628), (652, 648, 626, 633), (324, 325, 643, 637), (325, 326, 639, 643), (326, 327, 636, 639), (637, 642, 631, 625), (642, 646, 627, 631), (646, 638, 624, 627), (638, 645, 664, 660), (645, 640, 669, 664), (640, 636, 662, 669), (328, 329, 670, 662), (329, 330, 666, 670), (330, 331, 661, 666), (660, 663, 658, 650), (663, 667, 654, 658), (667, 661, 649, 654), (590, 612, 600, 578), (304, 315, 614, 588), (332, 323, 626, 648), (650, 624, 638, 660), (357, 517, 512, 358), (367, 510, 517, 357), (356, 497, 510, 367), (355, 503, 497, 356), (354, 499, 503, 355), (366, 496, 499, 354), (352, 491, 485, 353), (351, 487, 491, 352), (365, 484, 487, 351), (349, 476, 472, 350), (348, 481, 476, 349), (364, 474, 481, 348), (364, 353, 485, 474), (346, 422, 414, 347), (345, 418, 422, 346), (363, 413, 418, 345), (344, 401, 413, 363), (343, 407, 401, 344), (342, 403, 407, 343), (362, 400, 403, 342), (340, 386, 378, 341), (339, 382, 386, 340), (361, 377, 382, 339), (337, 392, 388, 338), (336, 397, 392, 337), (360, 390, 397, 336), (360, 341, 378, 390), (358, 512, 508, 359), (508, 484, 365, 359), (414, 377, 361, 347), (655, 649, 335, 334), (651, 655, 334, 333), (648, 651, 333, 332), (661, 331, 335, 649), (662, 636, 327, 328), (634, 626, 323, 322), (630, 634, 322, 321), (625, 630, 321, 320), (637, 625, 320, 324), (622, 614, 315, 314), (618, 622, 314, 313), (613, 618, 313, 312), (577, 601, 311, 316), (602, 613, 312, 308), (576, 319, 307, 589), (595, 589, 307, 306), (591, 595, 306, 305), (588, 591, 305, 304)])
me_cube_003.polygons.foreach_set('use_smooth', [True] * 676)
me_cube_003.polygons.foreach_set('material_index', [1, 1, 1, 1, 1, 1, 1, 1, 1, 1, 1, 1, 1, 1, 1, 1, 1, 1, 1, 1, 1, 1, 1, 1, 1, 1, 1, 1, 1, 1, 1, 1, 1, 1, 1, 1, 1, 1, 1, 1, 1, 1, 1, 1, 1, 1, 1, 1, 1, 1, 1, 1, 1, 1, 1, 1, 1, 1, 1, 1, 1, 1, 1, 1, 1, 1, 1, 1, 1, 1, 1, 1, 1, 1, 1, 1, 1, 1, 1, 1, 1, 1, 1, 1, 1, 1, 1, 1, 1, 1, 1, 1, 1, 1, 1, 1, 1, 1, 1, 1, 1, 1, 1, 1, 1, 1, 1, 1, 1, 1, 1, 1, 1, 1, 1, 1, 1, 1, 1, 1, 1, 1, 1, 1, 1, 1, 1, 1, 1, 1, 1, 1, 1, 1, 1, 1, 1, 1, 1, 1, 1, 1, 1, 1, 1, 1, 1, 1, 1, 1, 1, 1, 1, 1, 1, 1, 1, 1, 1, 1, 1, 1, 1, 1, 1, 1, 1, 1, 1, 1, 1, 1, 1, 1, 1, 1, 1, 1, 1, 1, 1, 1, 1, 1, 1, 1, 1, 1, 1, 1, 1, 1, 1, 1, 1, 1, 1, 1, 1, 1, 1, 1, 1, 1, 1, 1, 1, 1, 1, 1, 1, 1, 1, 1, 1, 1, 1, 1, 1, 1, 1, 1, 1, 1, 1, 1, 1, 1, 1, 1, 1, 1, 1, 1, 1, 1, 1, 1, 1, 1, 1, 1, 1, 1, 1, 1, 1, 1, 1, 1, 1, 1, 1, 1, 1, 1, 1, 1, 1, 1, 1, 1, 1, 1, 1, 1, 1, 1, 1, 1, 1, 1, 1, 1, 1, 1, 1, 1, 1, 1, 1, 1, 1, 1, 1, 1, 1, 1, 1, 1, 1, 1, 1, 1, 1, 1, 1, 1, 1, 1, 1, 1, 1, 1, 1, 1, 1, 1, 1, 1, 1, 1, 1, 1, 1, 1, 1, 1, 1, 1, 1, 1, 1, 1, 1, 1, 1, 1, 1, 1, 1, 1, 1, 1, 1, 1, 1, 1, 1, 1, 1, 1, 1, 1, 1, 1, 1, 1, 1, 1, 1, 1, 1, 1, 1, 1, 1, 1, 1, 1, 1, 1, 1, 1, 1, 1, 1, 1, 1, 1, 1, 1, 1, 1, 1, 1, 1, 1, 1, 1, 1, 1, 1, 1, 1, 1, 1, 1, 1, 1, 1, 1, 1, 1, 1, 1, 1, 1, 1, 1, 1, 1, 1, 1, 1, 1, 1, 1, 1, 1, 1, 1, 1, 1, 1, 1, 1, 1, 1, 1, 1, 1, 1, 1, 1, 1, 1, 1, 1, 1, 1, 1, 1, 1, 1, 1, 1, 1, 1, 1, 1, 1, 1, 1, 1, 1, 1, 1, 1, 1, 1, 1, 1, 1, 1, 1, 1, 1, 1, 1, 1, 1, 1, 1, 1, 1, 1, 1, 1, 1, 1, 1, 1, 1, 1, 1, 1, 1, 1, 1, 1, 1, 1, 1, 1, 1, 1, 1, 1, 1, 1, 1, 1, 1, 1, 1, 1, 1, 1, 1, 1, 1, 1, 1, 1, 1, 1, 1, 1, 1, 1, 1, 1, 1, 1, 1, 1, 1, 1, 1, 1, 1, 1, 1, 1, 1, 1, 1, 1, 1, 1, 1, 1, 1, 1, 1, 1, 1, 1, 1, 1, 1, 1, 1, 1, 1, 1, 1, 1, 1, 1, 1, 1, 1, 1, 1, 1, 1, 1, 1, 1, 1, 1, 1, 1, 1, 1, 1, 1, 1, 1, 1, 1, 1, 1, 1, 1, 1, 1, 1, 1, 1, 1, 1, 1, 1, 1, 1, 1, 1, 1, 1, 1, 1, 1, 1, 1, 1, 1, 1, 1, 1, 1, 1, 1, 1, 1, 1, 1, 1, 1, 1, 1, 1, 1, 1, 1, 1, 1, 1, 1, 1, 1, 1, 1, 1, 1, 1, 1, 1, 1, 1, 1, 1, 1, 1, 1, 1, 1, 1, 1, 1, 1, 1, 1, 1, 1, 1, 1, 1, 1, 1, 1, 1, 1, 1, 1, 1, 1, 1, 1, 1, 1, 1, 1, 1, 1, 1, 1, 1, 1, 1, 1, 1, 1, 1])
_uv = me_cube_003.uv_layers.new(name='UVMap')
_uv.uv.foreach_set('vector', [-0.4695, -0.138, -0.2613, -0.138, -0.2613, -0.1786, -0.4695, -0.1786, -0.2613, -0.0448, -0.4695, -0.0448, -0.4695, -0.2376, -0.2613, -0.2376, -0.1643, -0.138, 0.02854, -0.138, 0.02854, -0.1786, -0.1643, -0.1786, -0.2613, -0.138, -0.4695, -0.138, -0.4695, -0.1786, -0.2613, -0.1786, 0.02854, -0.138, -0.1643, -0.138, -0.1643, -0.1786, 0.02854, -0.1786, 1.501, -0.138, 1.309, -0.138, 1.309, -0.1786, 1.501, -0.1786, -0.2613, -0.138, -0.4695, -0.138, -0.4695, -0.1786, -0.2613, -0.1786, 1.309, -0.138, 1.501, -0.138, 1.501, -0.1786, 1.309, -0.1786, -0.2613, 1.428, -0.2613, 1.235, -0.4695, 1.235, -0.4695, 1.428, -0.2613, 1.428, -0.4695, 1.428, -0.4695, 1.235, -0.2613, 1.235, 1.537, 0.07809, 1.552, 0.07809, 1.551, 0.064, 1.537, 0.06337, 1.552, 0.07809, 1.563, 0.07809, 1.559, 0.064, 1.551, 0.064, -0.1869, 0.07809, -0.1869, 0.06337, -0.201, 0.064, -0.2016, 0.07809, -0.1869, 1.489, -0.1869, 1.478, -0.201, 1.478, -0.201, 1.485, -0.1869, 1.464, -0.2016, 1.464, -0.201, 1.478, -0.1869, 1.478, 1.537, 0.05256, 1.537, 0.06337, 1.551, 0.064, 1.551, 0.05638, -0.2086, 1.478, -0.201, 1.485, -0.201, 1.478, -0.1869, 0.07772, -0.2016, 0.07783, -0.201, 0.06385, -0.1869, 0.06312, 0.001982, 0.07783, 0.01291, 0.07797, 0.01567, 0.06395, 0.007979, 0.06385, 0.02773, 0.07809, 0.02996, 0.06344, 0.01567, 0.06395, 0.01291, 0.07797, -0.2124, -0.04339, -0.2016, -0.04179, -0.201, -0.05655, -0.2086, -0.05767, -0.1869, -0.04127, -0.1869, -0.05666, -0.201, -0.05655, -0.2016, -0.04179, -0.1869, -0.05666, -0.1869, -0.06919, -0.201, -0.06537, -0.201, -0.05655, -0.201, -0.06537, -0.2086, -0.05767, -0.201, -0.05655, -0.1869, 0.2226, -0.1869, 0.2372, -0.201, 0.2365, -0.2016, 0.2225, -0.1869, 0.2372, -0.1869, 0.2479, -0.201, 0.244, -0.201, 0.2365, -0.1869, -0.07385, -0.2016, -0.07309, -0.201, -0.08665, -0.1869, -0.08802, 0.0002537, 0.2477, 0.002127, 0.2369, -0.01199, 0.2364, -0.01331, 0.244, 0.004597, 0.2222, -0.01025, 0.2223, -0.01199, 0.2364, 0.002127, 0.2369, -0.01025, 0.2223, -0.02123, 0.2225, -0.01972, 0.2365, -0.01199, 0.2364, -0.01972, 0.2365, -0.01331, 0.244, -0.01199, 0.2364, 1.537, 0.2222, 1.537, 0.2369, 1.551, 0.2363, 1.552, 0.2222, 1.537, 0.2369, 1.537, 0.2478, 1.551, 0.2439, 1.551, 0.2363, -0.1869, 1.464, -0.1869, 1.478, -0.201, 1.478, -0.2016, 1.464, -0.1869, 1.478, -0.1869, 1.489, -0.201, 1.485, -0.201, 1.478, -0.1869, 0.2222, -0.2016, 0.2222, -0.201, 0.2363, -0.1869, 0.2369, 1.563, 0.2222, 1.552, 0.2222, 1.551, 0.2363, 1.559, 0.2363, -0.2086, 1.478, -0.201, 1.478, -0.201, 1.485, -0.2458, 1.464, -0.2458, 1.478, -0.2318, 1.478, -0.2311, 1.464, -0.2458, 1.478, -0.2458, 1.489, -0.2318, 1.485, -0.2318, 1.478, -0.2458, -0.1085, -0.2311, -0.1085, -0.2318, -0.1226, -0.2458, -0.1232, 1.563, -0.1085, 1.552, -0.1085, 1.551, -0.1226, 1.559, -0.1226, 1.537, -0.1085, 1.537, -0.1232, 1.551, -0.1226, 1.552, -0.1085, 1.537, -0.1232, 1.537, -0.134, 1.551, -0.1302, 1.551, -0.1226, -0.2318, 1.478, -0.2318, 1.485, -0.2241, 1.478, -0.2458, -0.2551, -0.2311, -0.2551, -0.2318, -0.2692, -0.2458, -0.2698, -0.1818, -0.134, -0.1818, -0.1232, -0.1959, -0.1226, -0.1959, -0.1302, -0.1818, -0.1085, -0.1965, -0.1085, -0.1959, -0.1226, -0.1818, -0.1232, -0.1965, -0.1085, -0.2073, -0.1085, -0.2035, -0.1226, -0.1959, -0.1226, -0.2458, -0.1085, -0.2458, -0.1232, -0.2318, -0.1226, -0.2311, -0.1085, -0.2458, -0.2806, -0.2458, -0.2698, -0.2318, -0.2692, -0.2318, -0.2768, -0.2318, -0.2692, -0.2241, -0.2692, -0.2318, -0.2768, -0.2458, -0.2551, -0.2458, -0.2698, -0.2318, -0.2692, -0.2311, -0.2551, -0.2458, -0.2698, -0.2458, -0.2806, -0.2318, -0.2768, -0.2318, -0.2692, -0.2458, 0.7928, -0.2311, 0.7928, -0.2318, 0.8069, -0.2458, 0.8075, -0.2073, 0.7928, -0.1965, 0.7928, -0.1959, 0.8069, -0.2035, 0.8069, -0.1818, 0.7928, -0.1818, 0.8075, -0.1959, 0.8069, -0.1965, 0.7928, -0.1818, 0.8075, -0.1818, 0.8183, -0.1959, 0.8145, -0.1959, 0.8069, -0.2318, -0.2692, -0.2318, -0.2768, -0.2241, -0.2692, -0.2458, 1.464, -0.2311, 1.464, -0.2318, 1.478, -0.2458, 1.478, 1.537, 0.8183, 1.537, 0.8075, 1.551, 0.8069, 1.551, 0.8145, 1.537, 0.7928, 1.552, 0.7928, 1.551, 0.8069, 1.537, 0.8075, 1.552, 0.7928, 1.563, 0.7928, 1.559, 0.8069, 1.551, 0.8069, -0.2458, 0.7928, -0.2458, 0.8075, -0.2318, 0.8069, -0.2311, 0.7928, -0.2458, 1.489, -0.2458, 1.478, -0.2318, 1.478, -0.2318, 1.485, -0.2318, 1.478, -0.2241, 1.478, -0.2318, 1.485, -0.1869, -0.1002, -0.2016, -0.101, -0.201, -0.0874, -0.1869, -0.08603, -0.02762, 0.05263, -0.02951, 0.06344, -0.01539, 0.06395, -0.01406, 0.05633, -0.032, 0.07809, -0.01715, 0.07797, -0.01539, 0.06395, -0.02951, 0.06344, -0.01715, 0.07797, -0.006171, 0.07783, -0.007661, 0.06385, -0.01539, 0.06395, -0.1869, 0.07771, -0.1869, 0.06312, -0.201, 0.06385, -0.2016, 0.07783, -0.1869, 0.06312, -0.1869, 0.05244, -0.201, 0.05633, -0.201, 0.06385, -0.01406, 0.05633, -0.01539, 0.06395, -0.007661, 0.06385, -0.1869, -0.2457, -0.1869, -0.2303, -0.201, -0.2305, -0.2016, -0.2452, -0.1869, -0.2303, -0.1869, -0.2178, -0.201, -0.2216, -0.201, -0.2305, -0.1869, 0.9187, -0.2016, 0.9186, -0.201, 0.9326, -0.1869, 0.9333, -0.1423, 0.9186, -0.1532, 0.9185, -0.156, 0.9325, -0.1483, 0.9326, -0.168, 0.9183, -0.1703, 0.933, -0.156, 0.9325, -0.1532, 0.9185, -0.2124, -0.2436, -0.2016, -0.2452, -0.201, -0.2305, -0.2086, -0.2293, -0.201, -0.2305, -0.201, -0.2216, -0.2086, -0.2293, -0.1869, -0.119, -0.1869, -0.1344, -0.201, -0.1343, -0.2016, -0.1196, -0.1869, -0.1344, -0.1869, -0.147, -0.201, -0.1432, -0.201, -0.1343, -0.1869, 0.07771, -0.2016, 0.07783, -0.201, 0.06385, -0.1869, 0.06312, -0.07583, 0.07783, -0.06489, 0.07797, -0.06211, 0.06395, -0.06981, 0.06385, -0.05008, 0.07809, -0.04783, 0.06344, -0.06211, 0.06395, -0.06489, 0.07797, -0.2124, -0.1212, -0.2016, -0.1196, -0.201, -0.1343, -0.2086, -0.1355, -0.201, -0.1343, -0.201, -0.1432, -0.2086, -0.1355, -0.1869, -0.2646, -0.2016, -0.2638, -0.201, -0.2774, -0.1869, -0.2787, -0.1905, 0.9438, -0.1886, 0.933, -0.2027, 0.9325, -0.204, 0.9401, -0.1861, 0.9183, -0.2009, 0.9185, -0.2027, 0.9325, -0.1886, 0.933, -0.2009, 0.9185, -0.2119, 0.9186, -0.2104, 0.9326, -0.2027, 0.9325, -0.1869, 0.9187, -0.1869, 0.9333, -0.201, 0.9326, -0.2016, 0.9186, -0.1869, 0.9333, -0.1869, 0.944, -0.201, 0.9401, -0.201, 0.9326, -0.204, 0.9401, -0.2027, 0.9325, -0.2104, 0.9326, -0.4849, 1.464, -0.4996, 1.464, -0.499, 1.478, -0.4849, 1.478, 1.537, -0.134, 1.537, -0.1232, 1.551, -0.1226, 1.551, -0.1302, 1.537, -0.1085, 1.552, -0.1085, 1.551, -0.1226, 1.537, -0.1232, 1.552, -0.1085, 1.563, -0.1085, 1.559, -0.1226, 1.551, -0.1226, -0.4849, -0.1085, -0.4849, -0.1232, -0.499, -0.1226, -0.4996, -0.1085, -0.4849, 1.489, -0.4849, 1.478, -0.499, 1.478, -0.499, 1.485, -0.499, 1.478, -0.5066, 1.478, -0.499, 1.485, -0.4849, -0.2551, -0.4849, -0.2698, -0.499, -0.2692, -0.4996, -0.2551, -0.4849, -0.2698, -0.4849, -0.2806, -0.499, -0.2768, -0.499, -0.2692, -0.4849, -0.1085, -0.4996, -0.1085, -0.499, -0.1226, -0.4849, -0.1232, -0.2073, -0.1085, -0.1965, -0.1085, -0.1959, -0.1226, -0.2035, -0.1226, -0.1818, -0.1085, -0.1818, -0.1232, -0.1959, -0.1226, -0.1965, -0.1085, -0.1818, -0.1232, -0.1818, -0.134, -0.1959, -0.1302, -0.1959, -0.1226, -0.499, -0.2692, -0.499, -0.2768, -0.5066, -0.2692, -0.4849, 1.464, -0.4849, 1.478, -0.499, 1.478, -0.4996, 1.464, -0.4849, 1.478, -0.4849, 1.489, -0.499, 1.485, -0.499, 1.478, -0.4849, 0.7928, -0.4996, 0.7928, -0.499, 0.8069, -0.4849, 0.8075, 1.563, 0.7928, 1.552, 0.7928, 1.551, 0.8069, 1.559, 0.8069, 1.537, 0.7928, 1.537, 0.8075, 1.551, 0.8069, 1.552, 0.7928, 1.537, 0.8075, 1.537, 0.8183, 1.551, 0.8145, 1.551, 0.8069, -0.499, 1.478, -0.499, 1.485, -0.5066, 1.478, -0.4849, -0.2551, -0.4996, -0.2551, -0.499, -0.2692, -0.4849, -0.2698, -0.1818, 0.8183, -0.1818, 0.8075, -0.1959, 0.8069, -0.1959, 0.8145, -0.1818, 0.7928, -0.1965, 0.7928, -0.1959, 0.8069, -0.1818, 0.8075, -0.1965, 0.7928, -0.2073, 0.7928, -0.2035, 0.8069, -0.1959, 0.8069, -0.4849, 0.7928, -0.4849, 0.8075, -0.499, 0.8069, -0.4996, 0.7928, -0.4849, -0.2806, -0.4849, -0.2698, -0.499, -0.2692, -0.499, -0.2768, -0.499, -0.2692, -0.5066, -0.2692, -0.499, -0.2768, -0.1869, 1.464, -0.1869, -0.04127, -0.2016, -0.04179, -0.2016, 1.464, 1.537, 0.05256, 0.03155, 0.05263, 0.02996, 0.06344, 1.537, 0.06337, 1.537, 0.06337, 0.02996, 0.06344, 0.02773, 0.07809, 1.537, 0.07809, 1.537, 0.2222, 0.004597, 0.2222, 0.002127, 0.2369, 1.537, 0.2369, 1.537, 0.2369, 0.002127, 0.2369, 0.0002537, 0.2477, 1.537, 0.2478, -0.2016, 1.464, -0.2016, -0.07309, -0.1869, -0.07385, -0.1869, 1.464, -0.1869, 0.07772, -0.1869, 0.2226, -0.2016, 0.2225, -0.2016, 0.07783, 0.001982, 0.07783, -0.02123, 0.2225, -0.01025, 0.2223, 0.01291, 0.07797, 0.01291, 0.07797, -0.01025, 0.2223, 0.004597, 0.2222, 0.02773, 0.07809, -0.1869, 0.2222, -0.1869, 0.07809, -0.2016, 0.07809, -0.2016, 0.2222, 1.563, 0.2222, 1.563, 0.07809, 1.552, 0.07809, 1.552, 0.2222, 1.552, 0.2222, 1.552, 0.07809, 1.537, 0.07809, 1.537, 0.2222, 1.537, -0.1085, -0.1818, -0.1085, -0.1818, -0.1232, 1.537, -0.1232, 1.537, -0.1232, -0.1818, -0.1232, -0.1818, -0.134, 1.537, -0.134, -0.2311, 1.464, -0.2311, -0.2551, -0.2458, -0.2551, -0.2458, 1.464, -0.2458, 1.464, -0.2458, -0.2551, -0.2311, -0.2551, -0.2311, 1.464, 1.537, 0.8183, -0.1818, 0.8183, -0.1818, 0.8075, 1.537, 0.8075, 1.537, 0.8075, -0.1818, 0.8075, -0.1818, 0.7928, 1.537, 0.7928, -0.1818, -0.1085, -0.1818, 0.7928, -0.1965, 0.7928, -0.1965, -0.1085, -0.1965, -0.1085, -0.1965, 0.7928, -0.2073, 0.7928, -0.2073, -0.1085, -0.2311, -0.1085, -0.2311, 0.7928, -0.2458, 0.7928, -0.2458, -0.1085, 1.537, 0.7928, 1.537, -0.1085, 1.552, -0.1085, 1.552, 0.7928, 1.552, 0.7928, 1.552, -0.1085, 1.563, -0.1085, 1.563, 0.7928, -0.2311, 0.7928, -0.2311, -0.1085, -0.2458, -0.1085, -0.2458, 0.7928, -0.032, 0.07809, -0.168, 0.9183, -0.1532, 0.9185, -0.01715, 0.07797, -0.01715, 0.07797, -0.1532, 0.9185, -0.1423, 0.9186, -0.006171, 0.07783, -0.2016, 0.07783, -0.2016, 0.9186, -0.1869, 0.9187, -0.1869, 0.07771, -0.1869, 0.07771, -0.1869, 0.9187, -0.2016, 0.9186, -0.2016, 0.07783, -0.07583, 0.07783, -0.2119, 0.9186, -0.2009, 0.9185, -0.06489, 0.07797, -0.06489, 0.07797, -0.2009, 0.9185, -0.1861, 0.9183, -0.05008, 0.07809, -0.05008, 0.07809, -0.032, 0.07809, -0.02951, 0.06344, -0.04783, 0.06344, -0.04783, 0.06344, -0.02951, 0.06344, -0.02762, 0.05263, -0.04622, 0.05263, -0.2016, -0.1196, -0.2016, -0.101, -0.1869, -0.1002, -0.1869, -0.119, -0.1869, -0.2646, -0.1869, -0.2457, -0.2016, -0.2452, -0.2016, -0.2638, -0.1905, 0.9438, -0.1719, 0.9438, -0.1703, 0.933, -0.1886, 0.933, -0.1886, 0.933, -0.1703, 0.933, -0.168, 0.9183, -0.1861, 0.9183, -0.4849, 1.464, -0.4849, -0.2551, -0.4996, -0.2551, -0.4996, 1.464, 1.537, -0.134, -0.1818, -0.134, -0.1818, -0.1232, 1.537, -0.1232, 1.537, -0.1232, -0.1818, -0.1232, -0.1818, -0.1085, 1.537, -0.1085, 1.537, 0.7928, -0.1818, 0.7928, -0.1818, 0.8075, 1.537, 0.8075, 1.537, 0.8075, -0.1818, 0.8075, -0.1818, 0.8183, 1.537, 0.8183, -0.4996, 1.464, -0.4996, -0.2551, -0.4849, -0.2551, -0.4849, 1.464, -0.4849, -0.1085, -0.4849, 0.7928, -0.4996, 0.7928, -0.4996, -0.1085, -0.2073, -0.1085, -0.2073, 0.7928, -0.1965, 0.7928, -0.1965, -0.1085, -0.1965, -0.1085, -0.1965, 0.7928, -0.1818, 0.7928, -0.1818, -0.1085, -0.4849, 0.7928, -0.4849, -0.1085, -0.4996, -0.1085, -0.4996, 0.7928, 1.563, 0.7928, 1.563, -0.1085, 1.552, -0.1085, 1.552, 0.7928, 1.552, 0.7928, 1.552, -0.1085, 1.537, -0.1085, 1.537, 0.7928, -0.2458, -0.2551, -0.4849, -0.2551, -0.4849, -0.2698, -0.2458, -0.2698, -0.2458, -0.2698, -0.4849, -0.2698, -0.4849, -0.2806, -0.2458, -0.2806, -0.2458, 0.8075, -0.4849, 0.8075, -0.4849, 0.7928, -0.2458, 0.7928, -0.4849, -0.2551, -0.2458, -0.2551, -0.2458, -0.2698, -0.4849, -0.2698, -0.4849, -0.2698, -0.2458, -0.2698, -0.2458, -0.2806, -0.4849, -0.2806, -0.4849, -0.1232, -0.2458, -0.1232, -0.2458, -0.1085, -0.4849, -0.1085, -0.4849, -0.1085, -0.2458, -0.1085, -0.2458, -0.1232, -0.4849, -0.1232, -0.4849, 1.489, -0.2458, 1.489, -0.2458, 1.478, -0.4849, 1.478, -0.4849, 1.478, -0.2458, 1.478, -0.2458, 1.464, -0.4849, 1.464, -0.4849, 1.464, -0.2458, 1.464, -0.2458, 1.478, -0.4849, 1.478, -0.4849, 1.478, -0.2458, 1.478, -0.2458, 1.489, -0.4849, 1.489, -0.4849, 0.8075, -0.2458, 0.8075, -0.2458, 0.7928, -0.4849, 0.7928, 1.537, 0.07809, 0.02773, 0.07809, 0.004597, 0.2222, 1.537, 0.2222, 0.4725, 0.07772, 0.4725, 0.2226, -0.1869, 0.2226, -0.1869, 0.07772, -0.2458, 1.464, -0.2458, -0.2551, -0.4849, -0.2551, -0.4849, 1.464, 1.537, -0.1085, 1.537, 0.7928, -0.1818, 0.7928, -0.1818, -0.1085, -0.2458, 0.7928, -0.2458, -0.1085, -0.4849, -0.1085, -0.4849, 0.7928, -0.2458, -0.1085, -0.2458, 0.7928, -0.4849, 0.7928, -0.4849, -0.1085, -0.2458, -0.2551, -0.2458, 1.464, -0.4849, 1.464, -0.4849, -0.2551, -0.168, 0.9183, -0.032, 0.07809, -0.05008, 0.07809, -0.1861, 0.9183, 0.4725, -0.1002, 0.4725, -0.119, -0.1869, -0.119, -0.1869, -0.1002, 1.537, -0.1085, -0.1818, -0.1085, -0.1818, 0.7928, 1.537, 0.7928, -0.4695, -0.138, -0.2613, -0.138, -0.2613, -0.1786, -0.4695, -0.1786, -0.2613, -0.0448, -0.2613, -0.2376, -0.4695, -0.2376, -0.4695, -0.0448, -0.1691, 1.084, -0.1691, 1.107, -0.1908, 1.109, -0.1917, 1.087, -0.1691, 1.107, -0.1691, 1.129, -0.1908, 1.124, -0.1908, 1.109, -0.1691, -0.265, -0.1917, -0.2623, -0.1908, -0.2792, -0.1691, -0.2826, -0.189, 1.139, -0.1817, 1.124, -0.2007, 1.114, -0.2058, 1.124, -0.1717, 1.104, -0.192, 1.094, -0.2007, 1.114, -0.1817, 1.124, -0.2084, 1.094, -0.1917, 1.087, -0.1908, 1.109, -0.2025, 1.114, -0.1908, 1.109, -0.1908, 1.124, -0.2025, 1.114, -0.1691, 0.07049, -0.1691, 0.04464, -0.1908, 0.04392, -0.1917, 0.06873, -0.1691, 0.04464, -0.1691, 0.02067, -0.1908, 0.02704, -0.1908, 0.04392, -0.1691, 0.4888, -0.1917, 0.4902, -0.1908, 0.4699, -0.1691, 0.4676, 0.0855, 0.4902, 0.1032, 0.4919, 0.1129, 0.4711, 0.1004, 0.4699, 0.1268, 0.4934, 0.1358, 0.4716, 0.1129, 0.4711, 0.1032, 0.4919, -0.2084, 0.06248, -0.1917, 0.06873, -0.1908, 0.04392, -0.2025, 0.03951, -0.1908, 0.04392, -0.1908, 0.02704, -0.2025, 0.03951, -0.02281, 1.178, -0.03262, 1.198, -0.01277, 1.207, -0.002505, 1.188, -0.2084, -0.106, -0.1917, -0.1132, -0.1908, -0.09119, -0.2025, -0.08611, -0.1691, -0.1158, -0.1691, -0.09288, -0.1908, -0.09119, -0.1917, -0.1132, -0.1691, -0.09288, -0.1691, -0.07074, -0.1908, -0.0756, -0.1908, -0.09119, -0.1691, 1.198, -0.1917, 1.195, -0.1908, 1.212, -0.1691, 1.216, 0.01242, 1.195, -0.002505, 1.188, -0.01277, 1.207, -0.00226, 1.212, -0.2025, -0.08611, -0.1908, -0.09119, -0.1908, -0.0756, 0.3063, 0.4934, 0.3312, 0.4919, 0.3417, 0.4711, 0.3184, 0.4715, 0.3312, 0.4919, 0.3505, 0.4903, 0.3553, 0.4699, 0.3417, 0.4711, -0.1691, 0.4889, -0.1691, 0.4676, -0.1908, 0.4699, -0.1917, 0.4903, -0.1691, 0.4676, -0.1691, 0.4526, -0.1908, 0.4594, -0.1908, 0.4699, -0.1691, 0.2597, -0.1917, 0.2548, -0.1908, 0.2753, -0.1691, 0.2811, 0.3282, 0.4549, 0.3184, 0.4715, 0.3417, 0.4711, 0.3487, 0.4594, 0.3417, 0.4711, 0.3553, 0.4699, 0.3487, 0.4594, 1.524, 0.3998, 1.524, 0.4225, 1.545, 0.4215, 1.546, 0.3998, 1.524, 0.4225, 1.524, 0.4391, 1.545, 0.4333, 1.545, 0.4215, -0.1691, 1.45, -0.1691, 1.473, -0.1908, 1.472, -0.1917, 1.45, -0.1691, 1.473, -0.1691, 1.49, -0.1908, 1.484, -0.1908, 1.472, -0.1691, 0.3998, -0.1917, 0.3998, -0.1908, 0.4215, -0.1691, 0.4225, 1.563, 0.3998, 1.546, 0.3998, 1.545, 0.4215, 1.557, 0.4215, 1.545, 0.4215, 1.545, 0.4333, 1.557, 0.4215, -0.1691, 0.3998, -0.1691, 0.4225, -0.1908, 0.4215, -0.1917, 0.3998, -0.1691, -0.0998, -0.1691, -0.08315, -0.1908, -0.08219, -0.1908, -0.09391, -0.1691, -0.06049, -0.1917, -0.06049, -0.1908, -0.08219, -0.1691, -0.08315, 0.01286, 0.4391, 0.01286, 0.4225, -0.008843, 0.4215, -0.008843, 0.4333, 0.01286, 0.3998, -0.009802, 0.3998, -0.008843, 0.4215, 0.01286, 0.4225, -0.009802, 0.3998, -0.02646, 0.3998, -0.02057, 0.4215, -0.008843, 0.4215, -0.02057, 0.4215, -0.008843, 0.4333, -0.008843, 0.4215, -0.1691, 0.2971, -0.1691, 0.2744, -0.1908, 0.2754, -0.1917, 0.2971, -0.1691, 1.49, -0.1691, 1.473, -0.1908, 1.472, -0.1908, 1.484, -0.1691, 1.45, -0.1917, 1.45, -0.1908, 1.472, -0.1691, 1.473, 1.524, 0.2578, 1.524, 0.2744, 1.545, 0.2754, 1.545, 0.2636, 1.524, 0.2971, 1.546, 0.2971, 1.545, 0.2754, 1.524, 0.2744, 1.546, 0.2971, 1.563, 0.2971, 1.557, 0.2754, 1.545, 0.2754, 1.557, 0.2754, 1.545, 0.2636, 1.545, 0.2754, 0.01286, 0.2971, 0.01286, 0.2744, -0.008843, 0.2754, -0.009802, 0.2971, 0.01286, 0.2744, 0.01286, 0.2578, -0.008843, 0.2636, -0.008843, 0.2754, -0.1691, -0.06049, -0.1691, -0.08315, -0.1908, -0.08219, -0.1917, -0.06049, -0.1691, -0.08315, -0.1691, -0.0998, -0.1908, -0.09391, -0.1908, -0.08219, -0.1691, 0.2971, -0.1917, 0.2971, -0.1908, 0.2754, -0.1691, 0.2744, -0.02646, 0.2971, -0.009802, 0.2971, -0.008843, 0.2754, -0.02057, 0.2754, -0.008843, 0.2754, -0.008843, 0.2636, -0.02057, 0.2754, -0.1717, 1.104, 0.1268, 0.4934, 0.1032, 0.4919, -0.192, 1.094, -0.192, 1.094, 0.1032, 0.4919, 0.0855, 0.4902, -0.2069, 1.087, -0.1917, 1.087, -0.1917, 0.4902, -0.1691, 0.4888, -0.1691, 1.084, -0.02281, 1.178, -0.1717, 1.104, -0.1817, 1.124, -0.03262, 1.198, -0.03262, 1.198, -0.1817, 1.124, -0.189, 1.139, -0.03984, 1.213, -0.1917, -0.1132, -0.1917, -0.2623, -0.1691, -0.265, -0.1691, -0.1158, 0.4725, 1.198, -0.1691, 1.198, -0.1691, 1.216, 0.4725, 1.216, 0.4725, -0.07074, -0.1691, -0.07074, -0.1691, -0.09288, 0.4725, -0.09288, 0.4725, -0.09288, -0.1691, -0.09288, -0.1691, -0.1158, 0.4725, -0.1158, 0.1268, 0.4934, 0.3063, 0.4934, 0.3184, 0.4715, 0.1358, 0.4716, -0.2084, 0.06248, -0.2084, 0.245, -0.1917, 0.2548, -0.1917, 0.06873, -0.1917, 0.06873, -0.1917, 0.2548, -0.1691, 0.2597, -0.1691, 0.07049, -0.1691, 1.198, -0.1691, 0.4889, -0.1917, 0.4903, -0.1917, 1.195, 0.01242, 1.195, 0.3505, 0.4903, 0.3312, 0.4919, -0.002505, 1.188, -0.002505, 1.188, 0.3312, 0.4919, 0.3063, 0.4934, -0.02281, 1.178, 0.4725, -0.265, -0.1691, -0.265, -0.1691, -0.2826, 0.4725, -0.2826, 0.4725, 1.129, -0.1691, 1.129, -0.1691, 1.107, 0.4725, 1.107, 0.4725, 1.107, -0.1691, 1.107, -0.1691, 1.084, 0.4725, 1.084, 1.524, 0.2971, 1.524, 0.3998, 1.546, 0.3998, 1.546, 0.2971, 1.546, 0.2971, 1.546, 0.3998, 1.563, 0.3998, 1.563, 0.2971, -0.1917, 0.2971, -0.1917, 0.3998, -0.1691, 0.3998, -0.1691, 0.2971, 0.4725, -0.06049, -0.1691, -0.06049, -0.1691, -0.08315, 0.4725, -0.08315, 0.4725, -0.08315, -0.1691, -0.08315, -0.1691, -0.0998, 0.4725, -0.0998, 0.4725, 0.4225, -0.1691, 0.4225, -0.1691, 0.3998, 0.4725, 0.3998, -0.1691, -0.06049, -0.1691, 1.45, -0.1917, 1.45, -0.1917, -0.06049, 0.01286, 0.4391, 1.524, 0.4391, 1.524, 0.4225, 0.01286, 0.4225, 0.01286, 0.4225, 1.524, 0.4225, 1.524, 0.3998, 0.01286, 0.3998, 0.01286, 0.3998, 0.01286, 0.2971, -0.009802, 0.2971, -0.009802, 0.3998, -0.009802, 0.3998, -0.009802, 0.2971, -0.02646, 0.2971, -0.02646, 0.3998, -0.1917, 0.3998, -0.1917, 0.2971, -0.1691, 0.2971, -0.1691, 0.3998, 0.4725, 0.2971, -0.1691, 0.2971, -0.1691, 0.2744, 0.4725, 0.2744, 0.4725, -0.0998, -0.1691, -0.0998, -0.1691, -0.08315, 0.4725, -0.08315, 0.4725, -0.08315, -0.1691, -0.08315, -0.1691, -0.06049, 0.4725, -0.06049, 0.01286, 0.2971, 1.524, 0.2971, 1.524, 0.2744, 0.01286, 0.2744, 0.01286, 0.2744, 1.524, 0.2744, 1.524, 0.2578, 0.01286, 0.2578, -0.1917, -0.06049, -0.1917, 1.45, -0.1691, 1.45, -0.1691, -0.06049, 0.1268, 0.4934, -0.1717, 1.104, -0.02281, 1.178, 0.3063, 0.4934, 0.4725, 0.07049, -0.1691, 0.07049, -0.1691, 0.2597, 0.4725, 0.2597, 0.4725, 0.2971, -0.1691, 0.2971, -0.1691, 0.3998, 0.4725, 0.3998, 1.524, 0.2971, 0.01286, 0.2971, 0.01286, 0.3998, 1.524, 0.3998, 0.4725, 0.9333, 0.4725, 0.944, -0.1869, 0.944, -0.1869, 0.9333, 0.4725, 0.9187, 0.4725, 0.9333, -0.1869, 0.9333, -0.1869, 0.9187, 0.4725, 0.07771, 0.4725, 0.9187, -0.1869, 0.9187, -0.1869, 0.07771, 0.4725, 0.06312, 0.4725, 0.07771, -0.1869, 0.07771, -0.1869, 0.06312, 0.4725, -0.1344, 0.4725, -0.147, -0.1869, -0.147, -0.1869, -0.1344, 0.4725, -0.119, 0.4725, -0.1344, -0.1869, -0.1344, -0.1869, -0.119, 0.4725, 0.9333, 0.4725, 0.9187, -0.1869, 0.9187, -0.1869, 0.9333, 0.4725, -0.2303, 0.4725, -0.2178, -0.1869, -0.2178, -0.1869, -0.2303, 0.4725, -0.2457, 0.4725, -0.2303, -0.1869, -0.2303, -0.1869, -0.2457, 0.4725, -0.08603, 0.4725, -0.1002, -0.1869, -0.1002, -0.1869, -0.08603, 0.4725, 0.06312, 0.4725, 0.05244, -0.1869, 0.05244, -0.1869, 0.06312, 0.4725, 0.07771, 0.4725, 0.06312, -0.1869, 0.06312, -0.1869, 0.07771, 0.4725, 0.07771, -0.1869, 0.07771, -0.1869, 0.9187, 0.4725, 0.9187, 0.4725, 0.2369, 0.4725, 0.2222, -0.1869, 0.2222, -0.1869, 0.2369, 0.4725, 1.478, 0.4725, 1.489, -0.1869, 1.489, -0.1869, 1.478, 0.4725, 1.464, 0.4725, 1.478, -0.1869, 1.478, -0.1869, 1.464, 0.4725, -0.07385, 0.4725, 1.464, -0.1869, 1.464, -0.1869, -0.07385, 0.4725, -0.08802, 0.4725, -0.07385, -0.1869, -0.07385, -0.1869, -0.08802, 0.4725, 0.2372, 0.4725, 0.2479, -0.1869, 0.2479, -0.1869, 0.2372, 0.4725, 0.2226, 0.4725, 0.2372, -0.1869, 0.2372, -0.1869, 0.2226, 0.4725, 1.478, 0.4725, 1.464, -0.1869, 1.464, -0.1869, 1.478, 0.4725, 1.489, 0.4725, 1.478, -0.1869, 1.478, -0.1869, 1.489, 0.4725, 0.07809, 0.4725, 0.06337, -0.1869, 0.06337, -0.1869, 0.07809, 0.4725, 0.06312, 0.4725, 0.07772, -0.1869, 0.07772, -0.1869, 0.06312, 0.4725, -0.05666, 0.4725, -0.06919, -0.1869, -0.06919, -0.1869, -0.05666, 0.4725, -0.04127, 0.4725, -0.05666, -0.1869, -0.05666, -0.1869, -0.04127, 0.4725, -0.04127, -0.1869, -0.04127, -0.1869, 1.464, 0.4725, 1.464, 0.4725, -0.2787, 0.4725, -0.2646, -0.1869, -0.2646, -0.1869, -0.2787, -0.1869, -0.2646, 0.4725, -0.2646, 0.4725, -0.2457, -0.1869, -0.2457, -0.1869, 0.2222, 0.4725, 0.2222, 0.4725, 0.07809, -0.1869, 0.07809, -0.1691, 1.473, 0.4725, 1.473, 0.4725, 1.45, -0.1691, 1.45, -0.1691, 1.49, 0.4725, 1.49, 0.4725, 1.473, -0.1691, 1.473, -0.1691, 0.2971, 0.4725, 0.2971, 0.4725, 0.2744, -0.1691, 0.2744, -0.1691, -0.06049, -0.1691, 1.45, 0.4725, 1.45, 0.4725, -0.06049, -0.1691, 0.2971, 0.4725, 0.2971, 0.4725, 0.3998, -0.1691, 0.3998, -0.1691, 0.4225, 0.4725, 0.4225, 0.4725, 0.3998, -0.1691, 0.3998, -0.1691, 1.473, 0.4725, 1.473, 0.4725, 1.49, -0.1691, 1.49, -0.1691, 1.45, 0.4725, 1.45, 0.4725, 1.473, -0.1691, 1.473, -0.1691, -0.06049, 0.4725, -0.06049, 0.4725, 1.45, -0.1691, 1.45, -0.1691, 0.2811, 0.4725, 0.2811, 0.4725, 0.2597, -0.1691, 0.2597, -0.1691, 0.4676, 0.4725, 0.4676, 0.4725, 0.4526, -0.1691, 0.4526, -0.1691, 0.4889, 0.4725, 0.4889, 0.4725, 0.4676, -0.1691, 0.4676, -0.1691, -0.265, 0.4725, -0.265, 0.4725, -0.1158, -0.1691, -0.1158, -0.1691, 1.198, 0.4725, 1.198, 0.4725, 0.4889, -0.1691, 0.4889, -0.1691, 1.084, -0.1691, 0.4888, 0.4725, 0.4888, 0.4725, 1.084, -0.1691, 0.4676, 0.4725, 0.4676, 0.4725, 0.4888, -0.1691, 0.4888, -0.1691, 0.04464, 0.4725, 0.04464, 0.4725, 0.02067, -0.1691, 0.02067, -0.1691, 0.07049, 0.4725, 0.07049, 0.4725, 0.04464, -0.1691, 0.04464, 1.415, -0.138, 1.415, -0.1786, 1.206, -0.1786, 1.206, -0.138, 1.206, -0.0448, 1.206, -0.2376, 1.415, -0.2376, 1.415, -0.0448, -0.1643, -0.138, -0.1643, -0.1786, 0.02854, -0.1786, 0.02854, -0.138, 1.206, -0.138, 1.206, -0.1786, 1.415, -0.1786, 1.415, -0.138, 0.02854, -0.138, 0.02854, -0.1786, -0.1643, -0.1786, -0.1643, -0.138, 1.501, -0.138, 1.501, -0.1786, 1.309, -0.1786, 1.309, -0.138, 1.206, -0.138, 1.206, -0.1786, 1.415, -0.1786, 1.415, -0.138, 1.309, -0.138, 1.309, -0.1786, 1.501, -0.1786, 1.501, -0.138, 1.206, 1.428, 1.415, 1.428, 1.415, 1.235, 1.206, 1.235, 1.206, 1.428, 1.206, 1.235, 1.415, 1.235, 1.415, 1.428, 1.537, 0.07809, 1.537, 0.06337, 1.551, 0.064, 1.552, 0.07809, 1.552, 0.07809, 1.551, 0.064, 1.559, 0.064, 1.563, 0.07809, 1.132, 0.07809, 1.147, 0.07809, 1.146, 0.064, 1.132, 0.06337, 1.132, 1.489, 1.146, 1.485, 1.146, 1.478, 1.132, 1.478, 1.132, 1.464, 1.132, 1.478, 1.146, 1.478, 1.147, 1.464, 1.537, 0.05256, 1.551, 0.05638, 1.551, 0.064, 1.537, 0.06337, 1.154, 1.478, 1.146, 1.478, 1.146, 1.485, 1.132, 0.07772, 1.132, 0.06312, 1.146, 0.06385, 1.147, 0.07783, 0.001982, 0.07783, 0.007979, 0.06385, 0.01567, 0.06395, 0.01291, 0.07797, 0.02773, 0.07809, 0.01291, 0.07797, 0.01567, 0.06395, 0.02996, 0.06344, 1.158, -0.04339, 1.154, -0.05767, 1.146, -0.05655, 1.147, -0.04179, 1.132, -0.04127, 1.147, -0.04179, 1.146, -0.05655, 1.132, -0.05666, 1.132, -0.05666, 1.146, -0.05655, 1.146, -0.06537, 1.132, -0.06919, 1.146, -0.06537, 1.146, -0.05655, 1.154, -0.05767, 1.132, 0.2226, 1.147, 0.2225, 1.146, 0.2365, 1.132, 0.2372, 1.132, 0.2372, 1.146, 0.2365, 1.146, 0.244, 1.132, 0.2479, 1.132, -0.07385, 1.132, -0.08802, 1.146, -0.08665, 1.147, -0.07309, 0.0002537, 0.2477, -0.01331, 0.244, -0.01199, 0.2364, 0.002127, 0.2369, 0.004597, 0.2222, 0.002127, 0.2369, -0.01199, 0.2364, -0.01025, 0.2223, -0.01025, 0.2223, -0.01199, 0.2364, -0.01972, 0.2365, -0.02123, 0.2225, -0.01972, 0.2365, -0.01199, 0.2364, -0.01331, 0.244, 1.537, 0.2222, 1.552, 0.2222, 1.551, 0.2363, 1.537, 0.2369, 1.537, 0.2369, 1.551, 0.2363, 1.551, 0.2439, 1.537, 0.2478, 1.132, 1.464, 1.147, 1.464, 1.146, 1.478, 1.132, 1.478, 1.132, 1.478, 1.146, 1.478, 1.146, 1.485, 1.132, 1.489, 1.132, 0.2222, 1.132, 0.2369, 1.146, 0.2363, 1.147, 0.2222, 1.563, 0.2222, 1.559, 0.2363, 1.551, 0.2363, 1.552, 0.2222, 1.154, 1.478, 1.146, 1.485, 1.146, 1.478, 1.191, 1.464, 1.176, 1.464, 1.177, 1.478, 1.191, 1.478, 1.191, 1.478, 1.177, 1.478, 1.177, 1.485, 1.191, 1.489, 1.191, -0.1085, 1.191, -0.1232, 1.177, -0.1226, 1.176, -0.1085, 1.563, -0.1085, 1.559, -0.1226, 1.551, -0.1226, 1.552, -0.1085, 1.537, -0.1085, 1.552, -0.1085, 1.551, -0.1226, 1.537, -0.1232, 1.537, -0.1232, 1.551, -0.1226, 1.551, -0.1302, 1.537, -0.134, 1.177, 1.478, 1.169, 1.478, 1.177, 1.485, 1.191, -0.2551, 1.191, -0.2698, 1.177, -0.2692, 1.176, -0.2551, -0.1818, -0.134, -0.1959, -0.1302, -0.1959, -0.1226, -0.1818, -0.1232, -0.1818, -0.1085, -0.1818, -0.1232, -0.1959, -0.1226, -0.1965, -0.1085, -0.1965, -0.1085, -0.1959, -0.1226, -0.2035, -0.1226, -0.2073, -0.1085, 1.191, -0.1085, 1.176, -0.1085, 1.177, -0.1226, 1.191, -0.1232, 1.191, -0.2806, 1.177, -0.2768, 1.177, -0.2692, 1.191, -0.2698, 1.177, -0.2692, 1.177, -0.2768, 1.169, -0.2692, 1.191, -0.2551, 1.176, -0.2551, 1.177, -0.2692, 1.191, -0.2698, 1.191, -0.2698, 1.177, -0.2692, 1.177, -0.2768, 1.191, -0.2806, 1.191, 0.7928, 1.191, 0.8075, 1.177, 0.8069, 1.176, 0.7928, -0.2073, 0.7928, -0.2035, 0.8069, -0.1959, 0.8069, -0.1965, 0.7928, -0.1818, 0.7928, -0.1965, 0.7928, -0.1959, 0.8069, -0.1818, 0.8075, -0.1818, 0.8075, -0.1959, 0.8069, -0.1959, 0.8145, -0.1818, 0.8183, 1.177, -0.2692, 1.169, -0.2692, 1.177, -0.2768, 1.191, 1.464, 1.191, 1.478, 1.177, 1.478, 1.176, 1.464, 1.537, 0.8183, 1.551, 0.8145, 1.551, 0.8069, 1.537, 0.8075, 1.537, 0.7928, 1.537, 0.8075, 1.551, 0.8069, 1.552, 0.7928, 1.552, 0.7928, 1.551, 0.8069, 1.559, 0.8069, 1.563, 0.7928, 1.191, 0.7928, 1.176, 0.7928, 1.177, 0.8069, 1.191, 0.8075, 1.191, 1.489, 1.177, 1.485, 1.177, 1.478, 1.191, 1.478, 1.177, 1.478, 1.177, 1.485, 1.169, 1.478, 1.132, -0.1002, 1.132, -0.08603, 1.146, -0.0874, 1.147, -0.101, -0.02762, 0.05263, -0.01406, 0.05633, -0.01539, 0.06395, -0.02951, 0.06344, -0.032, 0.07809, -0.02951, 0.06344, -0.01539, 0.06395, -0.01715, 0.07797, -0.01715, 0.07797, -0.01539, 0.06395, -0.007661, 0.06385, -0.006171, 0.07783, 1.132, 0.07771, 1.147, 0.07783, 1.146, 0.06385, 1.132, 0.06312, 1.132, 0.06312, 1.146, 0.06385, 1.146, 0.05633, 1.132, 0.05244, -0.01406, 0.05633, -0.007661, 0.06385, -0.01539, 0.06395, 1.132, -0.2457, 1.147, -0.2452, 1.146, -0.2305, 1.132, -0.2303, 1.132, -0.2303, 1.146, -0.2305, 1.146, -0.2216, 1.132, -0.2178, 1.132, 0.9187, 1.132, 0.9333, 1.146, 0.9326, 1.147, 0.9186, -0.1423, 0.9186, -0.1483, 0.9326, -0.156, 0.9325, -0.1532, 0.9185, -0.168, 0.9183, -0.1532, 0.9185, -0.156, 0.9325, -0.1703, 0.933, 1.158, -0.2436, 1.154, -0.2293, 1.146, -0.2305, 1.147, -0.2452, 1.146, -0.2305, 1.154, -0.2293, 1.146, -0.2216, 1.132, -0.119, 1.147, -0.1196, 1.146, -0.1343, 1.132, -0.1344, 1.132, -0.1344, 1.146, -0.1343, 1.146, -0.1432, 1.132, -0.147, 1.132, 0.07771, 1.132, 0.06312, 1.146, 0.06385, 1.147, 0.07783, -0.07583, 0.07783, -0.06981, 0.06385, -0.06211, 0.06395, -0.06489, 0.07797, -0.05008, 0.07809, -0.06489, 0.07797, -0.06211, 0.06395, -0.04783, 0.06344, 1.158, -0.1212, 1.154, -0.1355, 1.146, -0.1343, 1.147, -0.1196, 1.146, -0.1343, 1.154, -0.1355, 1.146, -0.1432, 1.132, -0.2646, 1.132, -0.2787, 1.146, -0.2774, 1.147, -0.2638, -0.1905, 0.9438, -0.204, 0.9401, -0.2027, 0.9325, -0.1886, 0.933, -0.1861, 0.9183, -0.1886, 0.933, -0.2027, 0.9325, -0.2009, 0.9185, -0.2009, 0.9185, -0.2027, 0.9325, -0.2104, 0.9326, -0.2119, 0.9186, 1.132, 0.9187, 1.147, 0.9186, 1.146, 0.9326, 1.132, 0.9333, 1.132, 0.9333, 1.146, 0.9326, 1.146, 0.9401, 1.132, 0.944, -0.204, 0.9401, -0.2104, 0.9326, -0.2027, 0.9325, 1.43, 1.464, 1.43, 1.478, 1.444, 1.478, 1.445, 1.464, 1.537, -0.134, 1.551, -0.1302, 1.551, -0.1226, 1.537, -0.1232, 1.537, -0.1085, 1.537, -0.1232, 1.551, -0.1226, 1.552, -0.1085, 1.552, -0.1085, 1.551, -0.1226, 1.559, -0.1226, 1.563, -0.1085, 1.43, -0.1085, 1.445, -0.1085, 1.444, -0.1226, 1.43, -0.1232, 1.43, 1.489, 1.444, 1.485, 1.444, 1.478, 1.43, 1.478, 1.444, 1.478, 1.444, 1.485, 1.452, 1.478, 1.43, -0.2551, 1.445, -0.2551, 1.444, -0.2692, 1.43, -0.2698, 1.43, -0.2698, 1.444, -0.2692, 1.444, -0.2768, 1.43, -0.2806, 1.43, -0.1085, 1.43, -0.1232, 1.444, -0.1226, 1.445, -0.1085, -0.2073, -0.1085, -0.2035, -0.1226, -0.1959, -0.1226, -0.1965, -0.1085, -0.1818, -0.1085, -0.1965, -0.1085, -0.1959, -0.1226, -0.1818, -0.1232, -0.1818, -0.1232, -0.1959, -0.1226, -0.1959, -0.1302, -0.1818, -0.134, 1.444, -0.2692, 1.452, -0.2692, 1.444, -0.2768, 1.43, 1.464, 1.445, 1.464, 1.444, 1.478, 1.43, 1.478, 1.43, 1.478, 1.444, 1.478, 1.444, 1.485, 1.43, 1.489, 1.43, 0.7928, 1.43, 0.8075, 1.444, 0.8069, 1.445, 0.7928, 1.563, 0.7928, 1.559, 0.8069, 1.551, 0.8069, 1.552, 0.7928, 1.537, 0.7928, 1.552, 0.7928, 1.551, 0.8069, 1.537, 0.8075, 1.537, 0.8075, 1.551, 0.8069, 1.551, 0.8145, 1.537, 0.8183, 1.444, 1.478, 1.452, 1.478, 1.444, 1.485, 1.43, -0.2551, 1.43, -0.2698, 1.444, -0.2692, 1.445, -0.2551, -0.1818, 0.8183, -0.1959, 0.8145, -0.1959, 0.8069, -0.1818, 0.8075, -0.1818, 0.7928, -0.1818, 0.8075, -0.1959, 0.8069, -0.1965, 0.7928, -0.1965, 0.7928, -0.1959, 0.8069, -0.2035, 0.8069, -0.2073, 0.7928, 1.43, 0.7928, 1.445, 0.7928, 1.444, 0.8069, 1.43, 0.8075, 1.43, -0.2806, 1.444, -0.2768, 1.444, -0.2692, 1.43, -0.2698, 1.444, -0.2692, 1.444, -0.2768, 1.452, -0.2692, 1.132, 1.464, 1.147, 1.464, 1.147, -0.04179, 1.132, -0.04127, 1.537, 0.05256, 1.537, 0.06337, 0.02996, 0.06344, 0.03155, 0.05263, 1.537, 0.06337, 1.537, 0.07809, 0.02773, 0.07809, 0.02996, 0.06344, 1.537, 0.2222, 1.537, 0.2369, 0.002127, 0.2369, 0.004597, 0.2222, 1.537, 0.2369, 1.537, 0.2478, 0.0002537, 0.2477, 0.002127, 0.2369, 1.147, 1.464, 1.132, 1.464, 1.132, -0.07385, 1.147, -0.07309, 1.132, 0.07772, 1.147, 0.07783, 1.147, 0.2225, 1.132, 0.2226, 0.001982, 0.07783, 0.01291, 0.07797, -0.01025, 0.2223, -0.02123, 0.2225, 0.01291, 0.07797, 0.02773, 0.07809, 0.004597, 0.2222, -0.01025, 0.2223, 1.132, 0.2222, 1.147, 0.2222, 1.147, 0.07809, 1.132, 0.07809, 1.563, 0.2222, 1.552, 0.2222, 1.552, 0.07809, 1.563, 0.07809, 1.552, 0.2222, 1.537, 0.2222, 1.537, 0.07809, 1.552, 0.07809, 1.537, -0.1085, 1.537, -0.1232, -0.1818, -0.1232, -0.1818, -0.1085, 1.537, -0.1232, 1.537, -0.134, -0.1818, -0.134, -0.1818, -0.1232, 1.176, 1.464, 1.191, 1.464, 1.191, -0.2551, 1.176, -0.2551, 1.191, 1.464, 1.176, 1.464, 1.176, -0.2551, 1.191, -0.2551, 1.537, 0.8183, 1.537, 0.8075, -0.1818, 0.8075, -0.1818, 0.8183, 1.537, 0.8075, 1.537, 0.7928, -0.1818, 0.7928, -0.1818, 0.8075, -0.1818, -0.1085, -0.1965, -0.1085, -0.1965, 0.7928, -0.1818, 0.7928, -0.1965, -0.1085, -0.2073, -0.1085, -0.2073, 0.7928, -0.1965, 0.7928, 1.176, -0.1085, 1.191, -0.1085, 1.191, 0.7928, 1.176, 0.7928, 1.537, 0.7928, 1.552, 0.7928, 1.552, -0.1085, 1.537, -0.1085, 1.552, 0.7928, 1.563, 0.7928, 1.563, -0.1085, 1.552, -0.1085, 1.176, 0.7928, 1.191, 0.7928, 1.191, -0.1085, 1.176, -0.1085, -0.032, 0.07809, -0.01715, 0.07797, -0.1532, 0.9185, -0.168, 0.9183, -0.01715, 0.07797, -0.006171, 0.07783, -0.1423, 0.9186, -0.1532, 0.9185, 1.147, 0.07783, 1.132, 0.07771, 1.132, 0.9187, 1.147, 0.9186, 1.132, 0.07771, 1.147, 0.07783, 1.147, 0.9186, 1.132, 0.9187, -0.07583, 0.07783, -0.06489, 0.07797, -0.2009, 0.9185, -0.2119, 0.9186, -0.06489, 0.07797, -0.05008, 0.07809, -0.1861, 0.9183, -0.2009, 0.9185, -0.05008, 0.07809, -0.04783, 0.06344, -0.02951, 0.06344, -0.032, 0.07809, -0.04783, 0.06344, -0.04622, 0.05263, -0.02762, 0.05263, -0.02951, 0.06344, 1.147, -0.1196, 1.132, -0.119, 1.132, -0.1002, 1.147, -0.101, 1.132, -0.2646, 1.147, -0.2638, 1.147, -0.2452, 1.132, -0.2457, -0.1905, 0.9438, -0.1886, 0.933, -0.1703, 0.933, -0.1719, 0.9438, -0.1886, 0.933, -0.1861, 0.9183, -0.168, 0.9183, -0.1703, 0.933, 1.43, 1.464, 1.445, 1.464, 1.445, -0.2551, 1.43, -0.2551, 1.537, -0.134, 1.537, -0.1232, -0.1818, -0.1232, -0.1818, -0.134, 1.537, -0.1232, 1.537, -0.1085, -0.1818, -0.1085, -0.1818, -0.1232, 1.537, 0.7928, 1.537, 0.8075, -0.1818, 0.8075, -0.1818, 0.7928, 1.537, 0.8075, 1.537, 0.8183, -0.1818, 0.8183, -0.1818, 0.8075, 1.445, 1.464, 1.43, 1.464, 1.43, -0.2551, 1.445, -0.2551, 1.43, -0.1085, 1.445, -0.1085, 1.445, 0.7928, 1.43, 0.7928, -0.2073, -0.1085, -0.1965, -0.1085, -0.1965, 0.7928, -0.2073, 0.7928, -0.1965, -0.1085, -0.1818, -0.1085, -0.1818, 0.7928, -0.1965, 0.7928, 1.43, 0.7928, 1.445, 0.7928, 1.445, -0.1085, 1.43, -0.1085, 1.563, 0.7928, 1.552, 0.7928, 1.552, -0.1085, 1.563, -0.1085, 1.552, 0.7928, 1.537, 0.7928, 1.537, -0.1085, 1.552, -0.1085, 1.191, -0.2551, 1.191, -0.2698, 1.43, -0.2698, 1.43, -0.2551, 1.191, -0.2698, 1.191, -0.2806, 1.43, -0.2806, 1.43, -0.2698, 1.191, 0.8075, 1.191, 0.7928, 1.43, 0.7928, 1.43, 0.8075, 1.43, -0.2551, 1.43, -0.2698, 1.191, -0.2698, 1.191, -0.2551, 1.43, -0.2698, 1.43, -0.2806, 1.191, -0.2806, 1.191, -0.2698, 1.43, -0.1232, 1.43, -0.1085, 1.191, -0.1085, 1.191, -0.1232, 1.43, -0.1085, 1.43, -0.1232, 1.191, -0.1232, 1.191, -0.1085, 1.43, 1.489, 1.43, 1.478, 1.191, 1.478, 1.191, 1.489, 1.43, 1.478, 1.43, 1.464, 1.191, 1.464, 1.191, 1.478, 1.43, 1.464, 1.43, 1.478, 1.191, 1.478, 1.191, 1.464, 1.43, 1.478, 1.43, 1.489, 1.191, 1.489, 1.191, 1.478, 1.43, 0.8075, 1.43, 0.7928, 1.191, 0.7928, 1.191, 0.8075, 1.537, 0.07809, 1.537, 0.2222, 0.004597, 0.2222, 0.02773, 0.07809, 0.4725, 0.07772, 1.132, 0.07772, 1.132, 0.2226, 0.4725, 0.2226, 1.191, 1.464, 1.43, 1.464, 1.43, -0.2551, 1.191, -0.2551, 1.537, -0.1085, -0.1818, -0.1085, -0.1818, 0.7928, 1.537, 0.7928, 1.191, 0.7928, 1.43, 0.7928, 1.43, -0.1085, 1.191, -0.1085, 1.191, -0.1085, 1.43, -0.1085, 1.43, 0.7928, 1.191, 0.7928, 1.191, -0.2551, 1.43, -0.2551, 1.43, 1.464, 1.191, 1.464, -0.168, 0.9183, -0.1861, 0.9183, -0.05008, 0.07809, -0.032, 0.07809, 0.4725, -0.1002, 1.132, -0.1002, 1.132, -0.119, 0.4725, -0.119, 1.537, -0.1085, 1.537, 0.7928, -0.1818, 0.7928, -0.1818, -0.1085, 1.415, -0.138, 1.415, -0.1786, 1.206, -0.1786, 1.206, -0.138, 1.206, -0.0448, 1.415, -0.0448, 1.415, -0.2376, 1.206, -0.2376, 1.114, 1.084, 1.137, 1.087, 1.136, 1.109, 1.114, 1.107, 1.114, 1.107, 1.136, 1.109, 1.136, 1.124, 1.114, 1.129, 1.114, -0.265, 1.114, -0.2826, 1.136, -0.2792, 1.137, -0.2623, -0.189, 1.139, -0.2058, 1.124, -0.2007, 1.114, -0.1817, 1.124, -0.1717, 1.104, -0.1817, 1.124, -0.2007, 1.114, -0.192, 1.094, 1.153, 1.094, 1.148, 1.114, 1.136, 1.109, 1.137, 1.087, 1.136, 1.109, 1.148, 1.114, 1.136, 1.124, 1.114, 0.07049, 1.137, 0.06873, 1.136, 0.04392, 1.114, 0.04464, 1.114, 0.04464, 1.136, 0.04392, 1.136, 0.02704, 1.114, 0.02067, 1.114, 0.4888, 1.114, 0.4676, 1.136, 0.4699, 1.137, 0.4902, 0.0855, 0.4902, 0.1004, 0.4699, 0.1129, 0.4711, 0.1032, 0.4919, 0.1268, 0.4934, 0.1032, 0.4919, 0.1129, 0.4711, 0.1358, 0.4716, 1.153, 0.06248, 1.148, 0.03951, 1.136, 0.04392, 1.137, 0.06873, 1.136, 0.04392, 1.148, 0.03951, 1.136, 0.02704, -0.02281, 1.178, -0.002505, 1.188, -0.01277, 1.207, -0.03262, 1.198, 1.153, -0.106, 1.148, -0.08611, 1.136, -0.09119, 1.137, -0.1132, 1.114, -0.1158, 1.137, -0.1132, 1.136, -0.09119, 1.114, -0.09288, 1.114, -0.09288, 1.136, -0.09119, 1.136, -0.0756, 1.114, -0.07074, 1.114, 1.198, 1.114, 1.216, 1.136, 1.212, 1.137, 1.195, 0.01242, 1.195, -0.00226, 1.212, -0.01277, 1.207, -0.002505, 1.188, 1.148, -0.08611, 1.136, -0.0756, 1.136, -0.09119, 0.3063, 0.4934, 0.3184, 0.4715, 0.3417, 0.4711, 0.3312, 0.4919, 0.3312, 0.4919, 0.3417, 0.4711, 0.3553, 0.4699, 0.3505, 0.4903, 1.114, 0.4889, 1.137, 0.4903, 1.136, 0.4699, 1.114, 0.4676, 1.114, 0.4676, 1.136, 0.4699, 1.136, 0.4594, 1.114, 0.4526, 1.114, 0.2597, 1.114, 0.2811, 1.136, 0.2753, 1.137, 0.2548, 0.3282, 0.4549, 0.3487, 0.4594, 0.3417, 0.4711, 0.3184, 0.4715, 0.3417, 0.4711, 0.3487, 0.4594, 0.3553, 0.4699, 1.524, 0.3998, 1.546, 0.3998, 1.545, 0.4215, 1.524, 0.4225, 1.524, 0.4225, 1.545, 0.4215, 1.545, 0.4333, 1.524, 0.4391, 1.114, 1.45, 1.137, 1.45, 1.136, 1.472, 1.114, 1.473, 1.114, 1.473, 1.136, 1.472, 1.136, 1.484, 1.114, 1.49, 1.114, 0.3998, 1.114, 0.4225, 1.136, 0.4215, 1.137, 0.3998, 1.563, 0.3998, 1.557, 0.4215, 1.545, 0.4215, 1.546, 0.3998, 1.545, 0.4215, 1.557, 0.4215, 1.545, 0.4333, 1.114, 0.3998, 1.137, 0.3998, 1.136, 0.4215, 1.114, 0.4225, 1.114, -0.0998, 1.136, -0.09391, 1.136, -0.08219, 1.114, -0.08315, 1.114, -0.06049, 1.114, -0.08315, 1.136, -0.08219, 1.137, -0.06049, 0.01286, 0.4391, -0.008843, 0.4333, -0.008843, 0.4215, 0.01286, 0.4225, 0.01286, 0.3998, 0.01286, 0.4225, -0.008843, 0.4215, -0.009802, 0.3998, -0.009802, 0.3998, -0.008843, 0.4215, -0.02057, 0.4215, -0.02646, 0.3998, -0.02057, 0.4215, -0.008843, 0.4215, -0.008843, 0.4333, 1.114, 0.2971, 1.137, 0.2971, 1.136, 0.2754, 1.114, 0.2744, 1.114, 1.49, 1.136, 1.484, 1.136, 1.472, 1.114, 1.473, 1.114, 1.45, 1.114, 1.473, 1.136, 1.472, 1.137, 1.45, 1.524, 0.2578, 1.545, 0.2636, 1.545, 0.2754, 1.524, 0.2744, 1.524, 0.2971, 1.524, 0.2744, 1.545, 0.2754, 1.546, 0.2971, 1.546, 0.2971, 1.545, 0.2754, 1.557, 0.2754, 1.563, 0.2971, 1.557, 0.2754, 1.545, 0.2754, 1.545, 0.2636, 0.01286, 0.2971, -0.009802, 0.2971, -0.008843, 0.2754, 0.01286, 0.2744, 0.01286, 0.2744, -0.008843, 0.2754, -0.008843, 0.2636, 0.01286, 0.2578, 1.114, -0.06049, 1.137, -0.06049, 1.136, -0.08219, 1.114, -0.08315, 1.114, -0.08315, 1.136, -0.08219, 1.136, -0.09391, 1.114, -0.0998, 1.114, 0.2971, 1.114, 0.2744, 1.136, 0.2754, 1.137, 0.2971, -0.02646, 0.2971, -0.02057, 0.2754, -0.008843, 0.2754, -0.009802, 0.2971, -0.008843, 0.2754, -0.02057, 0.2754, -0.008843, 0.2636, -0.1717, 1.104, -0.192, 1.094, 0.1032, 0.4919, 0.1268, 0.4934, -0.192, 1.094, -0.2069, 1.087, 0.0855, 0.4902, 0.1032, 0.4919, 1.137, 1.087, 1.114, 1.084, 1.114, 0.4888, 1.137, 0.4902, -0.02281, 1.178, -0.03262, 1.198, -0.1817, 1.124, -0.1717, 1.104, -0.03262, 1.198, -0.03984, 1.213, -0.189, 1.139, -0.1817, 1.124, 1.137, -0.1132, 1.114, -0.1158, 1.114, -0.265, 1.137, -0.2623, 0.4725, 1.198, 0.4725, 1.216, 1.114, 1.216, 1.114, 1.198, 0.4725, -0.07074, 0.4725, -0.09288, 1.114, -0.09288, 1.114, -0.07074, 0.4725, -0.09288, 0.4725, -0.1158, 1.114, -0.1158, 1.114, -0.09288, 0.1268, 0.4934, 0.1358, 0.4716, 0.3184, 0.4715, 0.3063, 0.4934, 1.153, 0.06248, 1.137, 0.06873, 1.137, 0.2548, 1.153, 0.245, 1.137, 0.06873, 1.114, 0.07049, 1.114, 0.2597, 1.137, 0.2548, 1.114, 1.198, 1.137, 1.195, 1.137, 0.4903, 1.114, 0.4889, 0.01242, 1.195, -0.002505, 1.188, 0.3312, 0.4919, 0.3505, 0.4903, -0.002505, 1.188, -0.02281, 1.178, 0.3063, 0.4934, 0.3312, 0.4919, 0.4725, -0.265, 0.4725, -0.2826, 1.114, -0.2826, 1.114, -0.265, 0.4725, 1.129, 0.4725, 1.107, 1.114, 1.107, 1.114, 1.129, 0.4725, 1.107, 0.4725, 1.084, 1.114, 1.084, 1.114, 1.107, 1.524, 0.2971, 1.546, 0.2971, 1.546, 0.3998, 1.524, 0.3998, 1.546, 0.2971, 1.563, 0.2971, 1.563, 0.3998, 1.546, 0.3998, 1.137, 0.2971, 1.114, 0.2971, 1.114, 0.3998, 1.137, 0.3998, 0.4725, -0.06049, 0.4725, -0.08315, 1.114, -0.08315, 1.114, -0.06049, 0.4725, -0.08315, 0.4725, -0.0998, 1.114, -0.0998, 1.114, -0.08315, 0.4725, 0.4225, 0.4725, 0.3998, 1.114, 0.3998, 1.114, 0.4225, 1.114, -0.06049, 1.137, -0.06049, 1.137, 1.45, 1.114, 1.45, 0.01286, 0.4391, 0.01286, 0.4225, 1.524, 0.4225, 1.524, 0.4391, 0.01286, 0.4225, 0.01286, 0.3998, 1.524, 0.3998, 1.524, 0.4225, 0.01286, 0.3998, -0.009802, 0.3998, -0.009802, 0.2971, 0.01286, 0.2971, -0.009802, 0.3998, -0.02646, 0.3998, -0.02646, 0.2971, -0.009802, 0.2971, 1.137, 0.3998, 1.114, 0.3998, 1.114, 0.2971, 1.137, 0.2971, 0.4725, 0.2971, 0.4725, 0.2744, 1.114, 0.2744, 1.114, 0.2971, 0.4725, -0.0998, 0.4725, -0.08315, 1.114, -0.08315, 1.114, -0.0998, 0.4725, -0.08315, 0.4725, -0.06049, 1.114, -0.06049, 1.114, -0.08315, 0.01286, 0.2971, 0.01286, 0.2744, 1.524, 0.2744, 1.524, 0.2971, 0.01286, 0.2744, 0.01286, 0.2578, 1.524, 0.2578, 1.524, 0.2744, 1.137, -0.06049, 1.114, -0.06049, 1.114, 1.45, 1.137, 1.45, 0.1268, 0.4934, 0.3063, 0.4934, -0.02281, 1.178, -0.1717, 1.104, 0.4725, 0.07049, 0.4725, 0.2597, 1.114, 0.2597, 1.114, 0.07049, 0.4725, 0.2971, 0.4725, 0.3998, 1.114, 0.3998, 1.114, 0.2971, 1.524, 0.2971, 1.524, 0.3998, 0.01286, 0.3998, 0.01286, 0.2971, 0.4725, 0.9333, 1.132, 0.9333, 1.132, 0.944, 0.4725, 0.944, 0.4725, 0.9187, 1.132, 0.9187, 1.132, 0.9333, 0.4725, 0.9333, 0.4725, 0.07771, 1.132, 0.07771, 1.132, 0.9187, 0.4725, 0.9187, 0.4725, 0.06312, 1.132, 0.06312, 1.132, 0.07771, 0.4725, 0.07771, 0.4725, -0.1344, 1.132, -0.1344, 1.132, -0.147, 0.4725, -0.147, 0.4725, -0.119, 1.132, -0.119, 1.132, -0.1344, 0.4725, -0.1344, 0.4725, 0.9333, 1.132, 0.9333, 1.132, 0.9187, 0.4725, 0.9187, 0.4725, -0.2303, 1.132, -0.2303, 1.132, -0.2178, 0.4725, -0.2178, 0.4725, -0.2457, 1.132, -0.2457, 1.132, -0.2303, 0.4725, -0.2303, 0.4725, -0.08603, 1.132, -0.08603, 1.132, -0.1002, 0.4725, -0.1002, 0.4725, 0.06312, 1.132, 0.06312, 1.132, 0.05244, 0.4725, 0.05244, 0.4725, 0.07771, 1.132, 0.07771, 1.132, 0.06312, 0.4725, 0.06312, 0.4725, 0.07771, 0.4725, 0.9187, 1.132, 0.9187, 1.132, 0.07771, 0.4725, 0.2369, 1.132, 0.2369, 1.132, 0.2222, 0.4725, 0.2222, 0.4725, 1.478, 1.132, 1.478, 1.132, 1.489, 0.4725, 1.489, 0.4725, 1.464, 1.132, 1.464, 1.132, 1.478, 0.4725, 1.478, 0.4725, -0.07385, 1.132, -0.07385, 1.132, 1.464, 0.4725, 1.464, 0.4725, -0.08802, 1.132, -0.08802, 1.132, -0.07385, 0.4725, -0.07385, 0.4725, 0.2372, 1.132, 0.2372, 1.132, 0.2479, 0.4725, 0.2479, 0.4725, 0.2226, 1.132, 0.2226, 1.132, 0.2372, 0.4725, 0.2372, 0.4725, 1.478, 1.132, 1.478, 1.132, 1.464, 0.4725, 1.464, 0.4725, 1.489, 1.132, 1.489, 1.132, 1.478, 0.4725, 1.478, 0.4725, 0.07809, 1.132, 0.07809, 1.132, 0.06337, 0.4725, 0.06337, 0.4725, 0.06312, 1.132, 0.06312, 1.132, 0.07772, 0.4725, 0.07772, 0.4725, -0.05666, 1.132, -0.05666, 1.132, -0.06919, 0.4725, -0.06919, 0.4725, -0.04127, 1.132, -0.04127, 1.132, -0.05666, 0.4725, -0.05666, 0.4725, -0.04127, 0.4725, 1.464, 1.132, 1.464, 1.132, -0.04127, 0.4725, -0.2787, 1.132, -0.2787, 1.132, -0.2646, 0.4725, -0.2646, 1.132, -0.2646, 1.132, -0.2457, 0.4725, -0.2457, 0.4725, -0.2646, 1.132, 0.2222, 1.132, 0.07809, 0.4725, 0.07809, 0.4725, 0.2222, 1.114, 1.473, 1.114, 1.45, 0.4725, 1.45, 0.4725, 1.473, 1.114, 1.49, 1.114, 1.473, 0.4725, 1.473, 0.4725, 1.49, 1.114, 0.2971, 1.114, 0.2744, 0.4725, 0.2744, 0.4725, 0.2971, 1.114, -0.06049, 0.4725, -0.06049, 0.4725, 1.45, 1.114, 1.45, 1.114, 0.2971, 1.114, 0.3998, 0.4725, 0.3998, 0.4725, 0.2971, 1.114, 0.4225, 1.114, 0.3998, 0.4725, 0.3998, 0.4725, 0.4225, 1.114, 1.473, 1.114, 1.49, 0.4725, 1.49, 0.4725, 1.473, 1.114, 1.45, 1.114, 1.473, 0.4725, 1.473, 0.4725, 1.45, 1.114, -0.06049, 1.114, 1.45, 0.4725, 1.45, 0.4725, -0.06049, 1.114, 0.2811, 1.114, 0.2597, 0.4725, 0.2597, 0.4725, 0.2811, 1.114, 0.4676, 1.114, 0.4526, 0.4725, 0.4526, 0.4725, 0.4676, 1.114, 0.4889, 1.114, 0.4676, 0.4725, 0.4676, 0.4725, 0.4889, 1.114, -0.265, 1.114, -0.1158, 0.4725, -0.1158, 0.4725, -0.265, 1.114, 1.198, 1.114, 0.4889, 0.4725, 0.4889, 0.4725, 1.198, 1.114, 1.084, 0.4725, 1.084, 0.4725, 0.4888, 1.114, 0.4888, 1.114, 0.4676, 1.114, 0.4888, 0.4725, 0.4888, 0.4725, 0.4676, 1.114, 0.04464, 1.114, 0.02067, 0.4725, 0.02067, 0.4725, 0.04464, 1.114, 0.07049, 1.114, 0.04464, 0.4725, 0.04464, 0.4725, 0.07049])
me_cube_003.materials.append(mat_material_001)
me_cube_003.materials.append(mat_floor1)
me_cube_003.materials.append(mat_floor2)
me_cube_003.materials.append(mat_wood)
me_cube_003.materials.append(mat_emissive)
me_cube_003.materials.append(mat_roof)
me_cube_003.use_mirror_vertex_groups = False
me_cube_003.update()

# ---- objects
ob_building_002 = bpy.data.objects.new('Building.002', me_cube_003)

# ---- transforms, parenting, visibility, modifiers, constraints
ob_building_002.location = (0.0, 0.0, 0.0)
ob_building_002.lock_rotations_4d = False
ob_building_002.empty_display_type = 'ARROWS'
ob_building_002.lineart.crease_threshold = 0.0
_m = ob_building_002.modifiers.new('Smooth by Angle', 'NODES')
_m.node_group = ng_smooth_by_angle
_m.use_pin_to_last = True
_m.show_group_selector = False

# ---- collection membership
col_collection.objects.link(ob_building_002)

# ---- scene / render settings (as saved in the file)
scene.frame_start = 1; scene.frame_end = 250; scene.frame_set(1)
scene.render.engine = 'BLENDER_EEVEE_NEXT'
scene.render.bake_bias = 0.0
scene.render.bake_samples = 0
scene.eevee.ray_tracing_options.trace_max_roughness = 0.0
bpy.context.view_layer.update()

# ---- added for rendering (the .blend has no active camera and no usable light): camera, sun
cam_auto = bpy.data.cameras.new('AutoCamera')
cam_auto.lens = 50.0
cam_auto.sensor_width = 36.0
cam_auto.clip_end = 1000.0
ob_auto_camera = bpy.data.objects.new('AutoCamera', cam_auto)
scene.collection.objects.link(ob_auto_camera)
ob_auto_camera.location = (1.32998, -1.5967, 1.42563)
ob_auto_camera.rotation_euler = (1.09748, -7.21219e-08, 0.694738)
scene.camera = ob_auto_camera
light_auto_sun = bpy.data.lights.new('AutoSun', 'SUN')
light_auto_sun.energy = 3.0
light_auto_sun.angle = 0.0523599
ob_auto_sun = bpy.data.objects.new('AutoSun', light_auto_sun)
scene.collection.objects.link(ob_auto_sun)
ob_auto_sun.rotation_euler = (0.872665, 0.174533, 0.523599)
bpy.context.view_layer.update()
